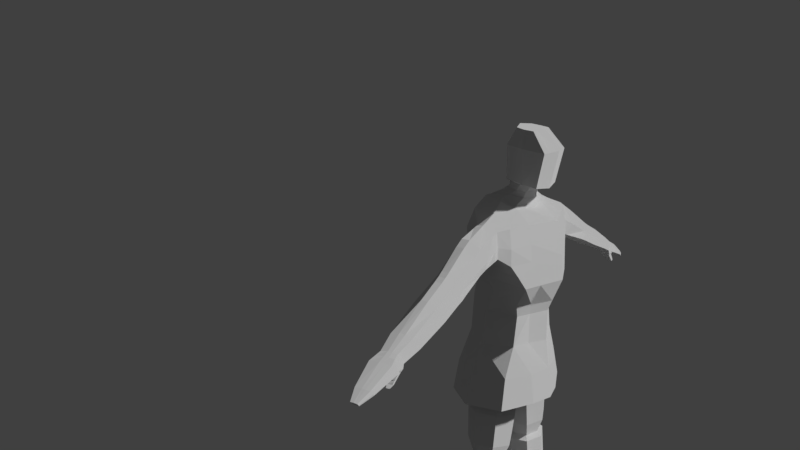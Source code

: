 # Source: rigify3.blend  (saved by Blender 2.77.0; exported with 4.5.12 LTS)
import bpy
from mathutils import Matrix  # noqa: F401  (used for matrix-valued properties, if any)

bpy.ops.wm.read_factory_settings(use_empty=True)
scene = bpy.context.scene
scene.name = 'Scene'

# ---- collections
col_collection_1 = bpy.data.collections.new('Collection 1'); scene.collection.children.link(col_collection_1)

# ---- materials (node trees are filled in below, after node groups)
mat_material_003 = bpy.data.materials.new('Material.003')
mat_material_003.alpha_threshold = 0.0
mat_material_003.roughness = 0.5

# ---- material node trees
mat_material_003.use_nodes = True; mat_material_003.node_tree.nodes.clear()
_N = mat_material_003.node_tree.nodes; _L = mat_material_003.node_tree.links
n0 = _N.new('ShaderNodeOutputMaterial'); n0.name = 'Material Output'; n0.location = (300, 300)
n1 = _N.new('ShaderNodeBsdfToon'); n1.name = 'Toon BSDF'; n1.location = (-61, 340)
n1.inputs[1].default_value = 0.7167
n1.inputs[2].default_value = 0.6833
_L.new(n1.outputs[0], n0.inputs[0])
n0.is_active_output = True

# ---- world
world_world = bpy.data.worlds.new('World'); scene.world = world_world
world_world.color = (0.05088, 0.05088, 0.05088)
world_world.use_sun_shadow = False
world_world.sun_shadow_jitter_overblur = 0.0
world_world.cycles.sampling_method = 'MANUAL'

# ---- cameras
cam_camera = bpy.data.cameras.new('Camera')
cam_camera.clip_end = 100.0
cam_camera.lens = 35.0
cam_camera.sensor_width = 32.0
cam_camera.sensor_height = 18.0
cam_camera.display_size = 2.0
cam_camera.dof.focus_distance = 0.0

# ---- meshes
me_plane_000 = bpy.data.meshes.new('Plane.000')
me_plane_000.from_pydata([(-0.4158, 0.08189, 1.329), (-0.7365, 0.02854, 1.179), (-0.2702, 0.0879, 1.434), (-0.7564, -0.005465, 1.216), (-0.2739, -0.01836, 1.374), (-0.7561, 0.03631, 1.215), (-0.7379, -0.01558, 1.182), (-0.7387, 0.07282, 1.183), (-0.3175, 0.02227, 1.481), (-0.7469, -0.01667, 1.198), (-0.3009, -0.0386, 1.412), (-0.2537, 0.02715, 1.365), (-0.7503, 0.07569, 1.205), (-0.2973, 0.06773, 1.472), (-0.2522, 0.07115, 1.39), (-0.7563, 0.01733, 1.216), (-0.2112, 0.02394, 1.522), (-0.319, -0.0218, 1.456), (-0.4634, -0.01966, 1.37), (-0.1851, 0.09384, 1.453), (-0.4478, -0.02982, 1.339), (-0.2334, -0.03674, 1.443), (-0.4604, 0.02011, 1.386), (-0.1882, 0.08774, 1.405), (-0.4327, -0.02948, 1.311), (-0.2326, -0.03731, 1.403), (-0.4167, 0.03066, 1.31), (-0.1917, 0.07408, 1.496), (-0.4314, 0.08659, 1.36), (-0.2315, -0.0294, 1.496), (-0.4473, 0.05524, 1.382), (-0.2059, 0.03216, 1.384), (-0.3514, 0.02161, 1.461), (-0.352, -0.02052, 1.437), (-0.2902, 0.02771, 1.351), (-0.2895, 0.06969, 1.375), (-0.3327, 0.06535, 1.453), (-0.3343, -0.03623, 1.395), (-0.3087, -0.0162, 1.359), (-0.3071, 0.08528, 1.417), (-0.7194, 0.06765, 1.192), (-0.7314, 0.07027, 1.214), (-0.7198, -0.01205, 1.19), (-0.7387, 0.01819, 1.226), (-0.739, -0.003022, 1.225), (-0.7291, -0.01301, 1.207), (-0.7175, 0.02814, 1.187), (-0.7378, 0.03579, 1.225), (-0.4682, 0.05409, 1.371), (-0.4271, 0.05681, 1.394), (-0.4407, 0.02039, 1.399), (-0.4809, 0.01985, 1.374), (-0.4692, -0.02935, 1.329), (-0.4266, -0.03065, 1.349), (-0.4109, -0.0269, 1.32), (-0.4545, -0.02894, 1.302), (-0.3937, 0.07951, 1.337), (-0.4374, 0.08176, 1.319), (-0.4099, 0.08605, 1.37), (-0.4527, 0.08637, 1.35), (-0.4387, 0.03056, 1.301), (-0.3943, 0.03011, 1.318), (-0.443, -0.01956, 1.382), (-0.4844, -0.01898, 1.359), (-0.6713, 0.04283, 1.261), (-0.6752, 0.01735, 1.262), (-0.6651, -0.02499, 1.237), (-0.6544, -0.02396, 1.217), (-0.65, 0.08051, 1.223), (-0.6627, 0.08418, 1.247), (-0.6488, 0.02963, 1.215), (-0.6763, -0.01276, 1.258), (-0.5481, 0.05094, 1.331), (-0.5576, 0.01885, 1.334), (-0.5452, -0.0309, 1.294), (-0.531, -0.02942, 1.267), (-0.5186, 0.08372, 1.28), (-0.5346, 0.08848, 1.311), (-0.5186, 0.03043, 1.265), (-0.5597, -0.01872, 1.322), (-0.8564, 0.02748, 1.135), (-0.8652, 0.00121, 1.151), (-0.865, 0.03341, 1.15), (-0.857, -0.006604, 1.136), (-0.8573, 0.06132, 1.136), (-0.8609, -0.007464, 1.143), (-0.8625, 0.0635, 1.146), (-0.8651, 0.01886, 1.151), (-0.7614, 0.07995, 1.174), (-0.7718, 0.08322, 1.193), (-0.7772, 0.01632, 1.203), (-0.7773, -0.01007, 1.203), (-0.777, 0.03812, 1.203), (-0.7607, -0.02177, 1.173), (-0.7595, 0.02923, 1.171), (-0.7687, -0.02304, 1.188), (-0.724, -0.01295, 1.175), (-0.7437, -0.01647, 1.176), (-0.7435, 0.02765, 1.173), (-0.7229, 0.02724, 1.172), (-0.7321, -0.009125, 1.165), (-0.7473, -0.01175, 1.167), (-0.7474, 0.02111, 1.165), (-0.7316, 0.02081, 1.162), (-0.7631, -0.006565, 1.134), (-0.7719, -0.008279, 1.138), (-0.7724, 0.01319, 1.137), (-0.7632, 0.01299, 1.133), (-0.775, -0.002614, 1.126), (-0.7839, -0.003497, 1.129), (-0.7843, 0.007569, 1.128), (-0.7751, 0.007467, 1.124), (-0.7512, 0.01596, 1.144), (-0.7513, -0.007537, 1.146), (-0.7626, -0.009596, 1.149), (-0.7629, 0.0162, 1.148), (-0.7658, 0.01527, 1.144), (-0.7451, 0.01746, 1.15), (-0.7453, -0.008029, 1.152), (-0.7655, -0.009188, 1.146), (-0.755, -0.007236, 1.142), (-0.7578, -0.01026, 1.155), (-0.7581, 0.01772, 1.153), (-0.7549, 0.01504, 1.141), (-0.7297, -0.01024, 1.168), (-0.7359, -0.008807, 1.161), (-0.7462, -0.01312, 1.17), (-0.7503, -0.01132, 1.164), (-0.7462, 0.02301, 1.167), (-0.7505, 0.02012, 1.162), (-0.7291, 0.02268, 1.165), (-0.7355, 0.01983, 1.159), (-0.9033, 0.02777, 1.114), (-0.9074, 0.01558, 1.122), (-0.9073, 0.03052, 1.122), (-0.9036, 0.01195, 1.115), (-0.9038, 0.04347, 1.115), (-0.9054, 0.01155, 1.118), (-0.9062, 0.04449, 1.12), (-0.9074, 0.02377, 1.122), (-0.2164, 0.07259, 1.49), (-0.2361, 0.02355, 1.512), (-0.252, -0.02762, 1.487), (-0.2492, -0.03718, 1.436), (-0.2422, -0.03288, 1.396), (-0.2171, 0.03099, 1.379), (-0.2032, 0.08386, 1.401), (-0.205, 0.09245, 1.449)], [], [(40, 46, 1, 7), (43, 47, 5, 15), (62, 50, 22, 18), (53, 62, 18, 20), (1, 6, 93, 94), (13, 2, 39, 36), (47, 41, 12, 5), (4, 10, 37, 38), (14, 11, 34, 35), (41, 40, 7, 12), (2, 14, 35, 39), (17, 8, 32, 33), (42, 45, 9, 6), (6, 97, 96, 42), (87, 139, 133, 81), (10, 17, 33, 37), (83, 135, 132, 80), (45, 44, 3, 9), (8, 13, 36, 32), (44, 43, 15, 3), (0, 26, 60, 57), (65, 64, 47, 43), (30, 28, 59, 48), (56, 61, 26, 0), (28, 0, 57, 59), (11, 4, 38, 34), (61, 54, 24, 26), (36, 39, 58, 49), (32, 36, 49, 50), (49, 58, 28, 30), (50, 49, 30, 22), (18, 22, 51, 63), (71, 65, 43, 44), (69, 68, 40, 41), (67, 66, 45, 42), (24, 20, 52, 55), (58, 56, 0, 28), (70, 67, 42, 46), (20, 18, 63, 52), (37, 33, 62, 53), (54, 53, 20, 24), (38, 37, 53, 54), (35, 34, 61, 56), (26, 24, 55, 60), (22, 30, 48, 51), (39, 35, 56, 58), (73, 72, 64, 65), (77, 76, 68, 69), (66, 71, 44, 45), (74, 79, 71, 66), (78, 75, 67, 70), (34, 38, 54, 61), (51, 48, 72, 73), (64, 69, 41, 47), (68, 70, 46, 40), (63, 51, 73, 79), (33, 32, 50, 62), (75, 74, 66, 67), (76, 78, 70, 68), (72, 77, 69, 64), (79, 73, 65, 71), (55, 52, 74, 75), (60, 55, 75, 78), (48, 59, 77, 72), (91, 90, 87, 81), (94, 93, 83, 80), (88, 94, 80, 84), (5, 12, 89, 92), (7, 1, 94, 88), (90, 92, 82, 87), (125, 118, 117, 131), (52, 63, 79, 74), (93, 95, 85, 83), (95, 91, 81, 85), (89, 88, 84, 86), (57, 60, 78, 76), (59, 57, 76, 77), (84, 136, 138, 86), (92, 89, 86, 82), (122, 117, 112, 115), (3, 15, 90, 91), (15, 5, 92, 90), (12, 7, 88, 89), (116, 123, 107, 106), (120, 104, 107, 123), (119, 116, 106, 105), (9, 95, 93, 6), (42, 96, 99, 46), (1, 98, 97, 6), (95, 9, 3, 91), (124, 100, 103, 130), (125, 127, 121, 118), (46, 99, 98, 1), (97, 126, 124, 96), (111, 108, 109, 110), (128, 102, 101, 126), (106, 110, 109, 105), (126, 101, 100, 124), (118, 113, 112, 117), (104, 108, 111, 107), (130, 103, 102, 128), (120, 119, 105, 104), (107, 111, 110, 106), (100, 101, 127, 125), (105, 109, 108, 104), (102, 103, 131, 129), (100, 125, 131, 103), (121, 122, 115, 114), (113, 114, 119, 120), (118, 121, 114, 113), (114, 115, 116, 119), (113, 120, 123, 112), (115, 112, 123, 116), (101, 102, 129, 127), (96, 124, 130, 99), (81, 133, 137, 85), (139, 134, 138, 136, 132, 135, 137, 133), (99, 130, 128, 98), (82, 134, 139, 87), (86, 138, 134, 82), (129, 131, 117, 122), (127, 129, 122, 121), (98, 128, 126, 97), (80, 132, 136, 84), (85, 137, 135, 83), (140, 13, 8, 141), (141, 8, 17, 142), (142, 17, 10, 143), (143, 10, 4, 144), (144, 4, 11, 145), (145, 11, 14, 146), (146, 14, 2, 147), (147, 2, 13, 140), (19, 147, 140, 27), (23, 146, 147, 19), (31, 145, 146, 23), (25, 144, 145, 31), (21, 143, 144, 25), (29, 142, 143, 21), (16, 141, 142, 29), (27, 140, 141, 16)])
_uv = me_plane_000.uv_layers.new(name='face')
_uv.uv.foreach_set('vector', [0.08595, 0.3663, 0.1485, 0.3647, 0.1485, 0.3647, 0.08595, 0.3663, 0.1337, 0.4764, 0.07481, 0.4712, 0.07481, 0.4712, 0.1337, 0.4764, 0.1865, 0.4806, 0.1337, 0.4764, 0.1337, 0.4764, 0.1865, 0.4806, 0.1904, 0.4313, 0.1865, 0.4806, 0.1865, 0.4806, 0.1904, 0.4313, 0.1485, 0.3647, 0.2087, 0.3666, 0.2087, 0.3666, 0.1485, 0.3647, 0.07481, 0.4712, 0.08525, 0.4218, 0.08525, 0.4218, 0.07481, 0.4712, 0.07481, 0.4712, 0.08525, 0.4218, 0.08525, 0.4218, 0.07481, 0.4712, 0.2087, 0.3666, 0.1904, 0.4313, 0.1904, 0.4313, 0.2087, 0.3666, 0.08595, 0.3663, 0.1485, 0.3647, 0.1485, 0.3647, 0.08595, 0.3663, 0.08525, 0.4218, 0.08595, 0.3663, 0.08595, 0.3663, 0.08525, 0.4218, 0.08525, 0.4218, 0.08595, 0.3663, 0.08595, 0.3663, 0.08525, 0.4218, 0.1865, 0.4806, 0.1337, 0.4764, 0.1337, 0.4764, 0.1865, 0.4806, 0.2087, 0.3666, 0.1904, 0.4313, 0.1904, 0.4313, 0.2087, 0.3666, 0.2087, 0.3666, 0.2087, 0.3666, 0.2087, 0.3666, 0.2087, 0.3666, 0.1337, 0.4764, 0.1337, 0.4764, 0.1865, 0.4806, 0.1865, 0.4806, 0.1904, 0.4313, 0.1865, 0.4806, 0.1865, 0.4806, 0.1904, 0.4313, 0.2087, 0.3666, 0.2087, 0.3666, 0.1485, 0.3647, 0.1485, 0.3647, 0.1904, 0.4313, 0.1865, 0.4806, 0.1865, 0.4806, 0.1904, 0.4313, 0.1337, 0.4764, 0.07481, 0.4712, 0.07481, 0.4712, 0.1337, 0.4764, 0.1865, 0.4806, 0.1337, 0.4764, 0.1337, 0.4764, 0.1865, 0.4806, 0.08595, 0.3663, 0.1485, 0.3647, 0.1485, 0.3647, 0.08595, 0.3663, 0.1337, 0.4764, 0.07481, 0.4712, 0.07481, 0.4712, 0.1337, 0.4764, 0.07481, 0.4712, 0.08525, 0.4218, 0.08525, 0.4218, 0.07481, 0.4712, 0.08595, 0.3663, 0.1485, 0.3647, 0.1485, 0.3647, 0.08595, 0.3663, 0.08525, 0.4218, 0.08595, 0.3663, 0.08595, 0.3663, 0.08525, 0.4218, 0.1485, 0.3647, 0.2087, 0.3666, 0.2087, 0.3666, 0.1485, 0.3647, 0.1485, 0.3647, 0.2087, 0.3666, 0.2087, 0.3666, 0.1485, 0.3647, 0.07481, 0.4712, 0.08525, 0.4218, 0.08525, 0.4218, 0.07481, 0.4712, 0.1337, 0.4764, 0.07481, 0.4712, 0.07481, 0.4712, 0.1337, 0.4764, 0.07481, 0.4712, 0.08525, 0.4218, 0.08525, 0.4218, 0.07481, 0.4712, 0.1337, 0.4764, 0.07481, 0.4712, 0.07481, 0.4712, 0.1337, 0.4764, 0.1865, 0.4806, 0.1337, 0.4764, 0.1337, 0.4764, 0.1865, 0.4806, 0.1865, 0.4806, 0.1337, 0.4764, 0.1337, 0.4764, 0.1865, 0.4806, 0.08525, 0.4218, 0.08595, 0.3663, 0.08595, 0.3663, 0.08525, 0.4218, 0.2087, 0.3666, 0.1904, 0.4313, 0.1904, 0.4313, 0.2087, 0.3666, 0.2087, 0.3666, 0.1904, 0.4313, 0.1904, 0.4313, 0.2087, 0.3666, 0.08525, 0.4218, 0.08595, 0.3663, 0.08595, 0.3663, 0.08525, 0.4218, 0.1485, 0.3647, 0.2087, 0.3666, 0.2087, 0.3666, 0.1485, 0.3647, 0.1904, 0.4313, 0.1865, 0.4806, 0.1865, 0.4806, 0.1904, 0.4313, 0.1904, 0.4313, 0.1865, 0.4806, 0.1865, 0.4806, 0.1904, 0.4313, 0.2087, 0.3666, 0.1904, 0.4313, 0.1904, 0.4313, 0.2087, 0.3666, 0.2087, 0.3666, 0.1904, 0.4313, 0.1904, 0.4313, 0.2087, 0.3666, 0.08595, 0.3663, 0.1485, 0.3647, 0.1485, 0.3647, 0.08595, 0.3663, 0.1485, 0.3647, 0.2087, 0.3666, 0.2087, 0.3666, 0.1485, 0.3647, 0.1337, 0.4764, 0.07481, 0.4712, 0.07481, 0.4712, 0.1337, 0.4764, 0.08525, 0.4218, 0.08595, 0.3663, 0.08595, 0.3663, 0.08525, 0.4218, 0.1337, 0.4764, 0.07481, 0.4712, 0.07481, 0.4712, 0.1337, 0.4764, 0.08525, 0.4218, 0.08595, 0.3663, 0.08595, 0.3663, 0.08525, 0.4218, 0.1904, 0.4313, 0.1865, 0.4806, 0.1865, 0.4806, 0.1904, 0.4313, 0.1904, 0.4313, 0.1865, 0.4806, 0.1865, 0.4806, 0.1904, 0.4313, 0.1485, 0.3647, 0.2087, 0.3666, 0.2087, 0.3666, 0.1485, 0.3647, 0.1485, 0.3647, 0.2087, 0.3666, 0.2087, 0.3666, 0.1485, 0.3647, 0.1337, 0.4764, 0.07481, 0.4712, 0.07481, 0.4712, 0.1337, 0.4764, 0.07481, 0.4712, 0.08525, 0.4218, 0.08525, 0.4218, 0.07481, 0.4712, 0.08595, 0.3663, 0.1485, 0.3647, 0.1485, 0.3647, 0.08595, 0.3663, 0.1865, 0.4806, 0.1337, 0.4764, 0.1337, 0.4764, 0.1865, 0.4806, 0.1865, 0.4806, 0.1337, 0.4764, 0.1337, 0.4764, 0.1865, 0.4806, 0.2087, 0.3666, 0.1904, 0.4313, 0.1904, 0.4313, 0.2087, 0.3666, 0.08595, 0.3663, 0.1485, 0.3647, 0.1485, 0.3647, 0.08595, 0.3663, 0.07481, 0.4712, 0.08525, 0.4218, 0.08525, 0.4218, 0.07481, 0.4712, 0.1865, 0.4806, 0.1337, 0.4764, 0.1337, 0.4764, 0.1865, 0.4806, 0.2087, 0.3666, 0.1904, 0.4313, 0.1904, 0.4313, 0.2087, 0.3666, 0.1485, 0.3647, 0.2087, 0.3666, 0.2087, 0.3666, 0.1485, 0.3647, 0.07481, 0.4712, 0.08525, 0.4218, 0.08525, 0.4218, 0.07481, 0.4712, 0.1865, 0.4806, 0.1337, 0.4764, 0.1337, 0.4764, 0.1865, 0.4806, 0.1485, 0.3647, 0.2087, 0.3666, 0.2087, 0.3666, 0.1485, 0.3647, 0.08595, 0.3663, 0.1485, 0.3647, 0.1485, 0.3647, 0.08595, 0.3663, 0.07481, 0.4712, 0.08525, 0.4218, 0.08525, 0.4218, 0.07481, 0.4712, 0.08595, 0.3663, 0.1485, 0.3647, 0.1485, 0.3647, 0.08595, 0.3663, 0.1337, 0.4764, 0.07481, 0.4712, 0.07481, 0.4712, 0.1337, 0.4764, 0.2087, 0.3666, 0.2087, 0.3666, 0.1485, 0.3647, 0.1485, 0.3647, 0.1904, 0.4313, 0.1865, 0.4806, 0.1865, 0.4806, 0.1904, 0.4313, 0.2087, 0.3666, 0.1904, 0.4313, 0.1904, 0.4313, 0.2087, 0.3666, 0.1904, 0.4313, 0.1865, 0.4806, 0.1865, 0.4806, 0.1904, 0.4313, 0.08525, 0.4218, 0.08595, 0.3663, 0.08595, 0.3663, 0.08525, 0.4218, 0.08595, 0.3663, 0.1485, 0.3647, 0.1485, 0.3647, 0.08595, 0.3663, 0.08525, 0.4218, 0.08595, 0.3663, 0.08595, 0.3663, 0.08525, 0.4218, 0.08595, 0.3663, 0.08595, 0.3663, 0.08525, 0.4218, 0.08525, 0.4218, 0.07481, 0.4712, 0.08525, 0.4218, 0.08525, 0.4218, 0.07481, 0.4712, 0.1485, 0.3647, 0.1485, 0.3647, 0.1485, 0.3647, 0.1485, 0.3647, 0.1865, 0.4806, 0.1337, 0.4764, 0.1337, 0.4764, 0.1865, 0.4806, 0.1337, 0.4764, 0.07481, 0.4712, 0.07481, 0.4712, 0.1337, 0.4764, 0.08525, 0.4218, 0.08595, 0.3663, 0.08595, 0.3663, 0.08525, 0.4218, 0.1485, 0.3647, 0.1485, 0.3647, 0.1485, 0.3647, 0.1485, 0.3647, 0.2087, 0.3666, 0.2087, 0.3666, 0.1485, 0.3647, 0.1485, 0.3647, 0.2087, 0.3666, 0.1485, 0.3647, 0.1485, 0.3647, 0.2087, 0.3666, 0.1904, 0.4313, 0.1904, 0.4313, 0.2087, 0.3666, 0.2087, 0.3666, 0.2087, 0.3666, 0.2087, 0.3666, 0.1485, 0.3647, 0.1485, 0.3647, 0.1485, 0.3647, 0.1485, 0.3647, 0.2087, 0.3666, 0.2087, 0.3666, 0.1904, 0.4313, 0.1904, 0.4313, 0.1865, 0.4806, 0.1865, 0.4806, 0.2087, 0.3666, 0.2087, 0.3666, 0.1485, 0.3647, 0.1485, 0.3647, 0.2087, 0.3666, 0.2087, 0.3666, 0.2087, 0.3666, 0.2087, 0.3666, 0.1485, 0.3647, 0.1485, 0.3647, 0.1485, 0.3647, 0.1485, 0.3647, 0.2087, 0.3666, 0.2087, 0.3666, 0.2087, 0.3666, 0.2087, 0.3666, 0.1485, 0.3647, 0.2087, 0.3666, 0.2087, 0.3666, 0.1485, 0.3647, 0.1485, 0.3647, 0.1485, 0.3647, 0.2087, 0.3666, 0.2087, 0.3666, 0.1485, 0.3647, 0.1485, 0.3647, 0.2087, 0.3666, 0.2087, 0.3666, 0.2087, 0.3666, 0.2087, 0.3666, 0.2087, 0.3666, 0.2087, 0.3666, 0.2087, 0.3666, 0.2087, 0.3666, 0.1485, 0.3647, 0.1485, 0.3647, 0.2087, 0.3666, 0.2087, 0.3666, 0.1485, 0.3647, 0.1485, 0.3647, 0.1485, 0.3647, 0.1485, 0.3647, 0.1485, 0.3647, 0.1485, 0.3647, 0.2087, 0.3666, 0.2087, 0.3666, 0.2087, 0.3666, 0.2087, 0.3666, 0.1485, 0.3647, 0.1485, 0.3647, 0.1485, 0.3647, 0.1485, 0.3647, 0.2087, 0.3666, 0.2087, 0.3666, 0.2087, 0.3666, 0.2087, 0.3666, 0.2087, 0.3666, 0.2087, 0.3666, 0.2087, 0.3666, 0.2087, 0.3666, 0.1485, 0.3647, 0.1485, 0.3647, 0.1485, 0.3647, 0.1485, 0.3647, 0.2087, 0.3666, 0.2087, 0.3666, 0.1485, 0.3647, 0.1485, 0.3647, 0.2087, 0.3666, 0.1485, 0.3647, 0.1485, 0.3647, 0.2087, 0.3666, 0.2087, 0.3666, 0.2087, 0.3666, 0.2087, 0.3666, 0.2087, 0.3666, 0.2087, 0.3666, 0.2087, 0.3666, 0.2087, 0.3666, 0.2087, 0.3666, 0.2087, 0.3666, 0.1485, 0.3647, 0.1485, 0.3647, 0.2087, 0.3666, 0.2087, 0.3666, 0.2087, 0.3666, 0.1485, 0.3647, 0.1485, 0.3647, 0.1485, 0.3647, 0.1485, 0.3647, 0.1485, 0.3647, 0.1485, 0.3647, 0.2087, 0.3666, 0.1485, 0.3647, 0.1485, 0.3647, 0.2087, 0.3666, 0.2087, 0.3666, 0.2087, 0.3666, 0.1485, 0.3647, 0.1485, 0.3647, 0.1865, 0.4806, 0.1865, 0.4806, 0.1904, 0.4313, 0.1904, 0.4313, 0.1337, 0.4764, 0.07481, 0.4712, 0.08525, 0.4218, 0.08595, 0.3663, 0.1485, 0.3647, 0.2087, 0.3666, 0.1904, 0.4313, 0.1865, 0.4806, 0.1485, 0.3647, 0.1485, 0.3647, 0.1485, 0.3647, 0.1485, 0.3647, 0.07481, 0.4712, 0.07481, 0.4712, 0.1337, 0.4764, 0.1337, 0.4764, 0.08525, 0.4218, 0.08525, 0.4218, 0.07481, 0.4712, 0.07481, 0.4712, 0.1485, 0.3647, 0.1485, 0.3647, 0.1485, 0.3647, 0.1485, 0.3647, 0.2087, 0.3666, 0.1485, 0.3647, 0.1485, 0.3647, 0.2087, 0.3666, 0.1485, 0.3647, 0.1485, 0.3647, 0.2087, 0.3666, 0.2087, 0.3666, 0.1485, 0.3647, 0.1485, 0.3647, 0.08595, 0.3663, 0.08595, 0.3663, 0.1904, 0.4313, 0.1904, 0.4313, 0.2087, 0.3666, 0.2087, 0.3666, 0.0, 0.0, 0.0, 0.0, 0.0, 0.0, 0.0, 0.0, 0.0, 0.0, 0.0, 0.0, 0.0, 0.0, 0.0, 0.0, 0.0, 0.0, 0.0, 0.0, 0.0, 0.0, 0.0, 0.0, 0.0, 0.0, 0.0, 0.0, 0.0, 0.0, 0.0, 0.0, 0.0, 0.0, 0.0, 0.0, 0.0, 0.0, 0.0, 0.0, 0.0, 0.0, 0.0, 0.0, 0.0, 0.0, 0.0, 0.0, 0.0, 0.0, 0.0, 0.0, 0.0, 0.0, 0.0, 0.0, 0.0, 0.0, 0.0, 0.0, 0.0, 0.0, 0.0, 0.0, 0.0, 0.0, 0.0, 0.0, 0.0, 0.0, 0.0, 0.0, 0.0, 0.0, 0.0, 0.0, 0.0, 0.0, 0.0, 0.0, 0.0, 0.0, 0.0, 0.0, 0.0, 0.0, 0.0, 0.0, 0.0, 0.0, 0.0, 0.0, 0.0, 0.0, 0.0, 0.0, 0.0, 0.0, 0.0, 0.0, 0.0, 0.0, 0.0, 0.0, 0.0, 0.0, 0.0, 0.0, 0.0, 0.0, 0.0, 0.0, 0.0, 0.0, 0.0, 0.0, 0.0, 0.0, 0.0, 0.0, 0.0, 0.0, 0.0, 0.0, 0.0, 0.0, 0.0, 0.0])
_uv.active_render = True
_uv = me_plane_000.uv_layers.new(name='UVMap')
_uv.uv.foreach_set('vector', [0.5251, -0.3912, 0.5301, -0.4072, 0.5301, -0.4072, 0.5251, -0.3912, 0.5606, -0.3185, 0.5454, -0.3191, 0.5454, -0.3191, 0.5606, -0.3185, 0.5495, -0.4842, 0.5606, -0.3185, 0.5606, -0.3185, 0.5495, -0.4842, 0.5453, -0.4455, 0.5495, -0.4842, 0.5495, -0.4842, 0.5453, -0.4455, 0.5301, -0.4072, 0.5219, -0.4195, 0.5219, -0.4195, 0.5301, -0.4072, 0.5454, -0.3191, 0.5472, -0.3632, 0.5472, -0.3632, 0.5454, -0.3191, 0.5454, -0.3191, 0.5472, -0.3632, 0.5472, -0.3632, 0.5454, -0.3191, 0.5219, -0.4195, 0.5453, -0.4455, 0.5453, -0.4455, 0.5219, -0.4195, 0.5251, -0.3912, 0.5301, -0.4072, 0.5301, -0.4072, 0.5251, -0.3912, 0.5472, -0.3632, 0.5251, -0.3912, 0.5251, -0.3912, 0.5472, -0.3632, 0.5472, -0.3632, 0.5251, -0.3912, 0.5251, -0.3912, 0.5472, -0.3632, 0.5495, -0.4842, 0.5606, -0.3185, 0.5606, -0.3185, 0.5495, -0.4842, 0.5219, -0.4195, 0.5453, -0.4455, 0.5453, -0.4455, 0.5219, -0.4195, 0.5219, -0.4195, 0.5219, -0.4195, 0.5219, -0.4195, 0.5219, -0.4195, 0.5606, -0.3185, 0.5606, -0.3185, 0.5495, -0.4842, 0.5495, -0.4842, 0.5453, -0.4455, 0.5495, -0.4842, 0.5495, -0.4842, 0.5453, -0.4455, 0.5219, -0.4195, 0.5219, -0.4195, 0.5301, -0.4072, 0.5301, -0.4072, 0.5453, -0.4455, 0.5495, -0.4842, 0.5495, -0.4842, 0.5453, -0.4455, 0.5606, -0.3185, 0.5454, -0.3191, 0.5454, -0.3191, 0.5606, -0.3185, 0.5495, -0.4842, 0.5606, -0.3185, 0.5606, -0.3185, 0.5495, -0.4842, 0.5251, -0.3912, 0.5301, -0.4072, 0.5301, -0.4072, 0.5251, -0.3912, 0.5606, -0.3185, 0.5454, -0.3191, 0.5454, -0.3191, 0.5606, -0.3185, 0.5454, -0.3191, 0.5472, -0.3632, 0.5472, -0.3632, 0.5454, -0.3191, 0.5251, -0.3912, 0.5301, -0.4072, 0.5301, -0.4072, 0.5251, -0.3912, 0.5472, -0.3632, 0.5251, -0.3912, 0.5251, -0.3912, 0.5472, -0.3632, 0.5301, -0.4072, 0.5219, -0.4195, 0.5219, -0.4195, 0.5301, -0.4072, 0.5301, -0.4072, 0.5219, -0.4195, 0.5219, -0.4195, 0.5301, -0.4072, 0.5454, -0.3191, 0.5472, -0.3632, 0.5472, -0.3632, 0.5454, -0.3191, 0.5606, -0.3185, 0.5454, -0.3191, 0.5454, -0.3191, 0.5606, -0.3185, 0.5454, -0.3191, 0.5472, -0.3632, 0.5472, -0.3632, 0.5454, -0.3191, 0.5606, -0.3185, 0.5454, -0.3191, 0.5454, -0.3191, 0.5606, -0.3185, 0.5495, -0.4842, 0.5606, -0.3185, 0.5606, -0.3185, 0.5495, -0.4842, 0.5495, -0.4842, 0.5606, -0.3185, 0.5606, -0.3185, 0.5495, -0.4842, 0.5472, -0.3632, 0.5251, -0.3912, 0.5251, -0.3912, 0.5472, -0.3632, 0.5219, -0.4195, 0.5453, -0.4455, 0.5453, -0.4455, 0.5219, -0.4195, 0.5219, -0.4195, 0.5453, -0.4455, 0.5453, -0.4455, 0.5219, -0.4195, 0.5472, -0.3632, 0.5251, -0.3912, 0.5251, -0.3912, 0.5472, -0.3632, 0.5301, -0.4072, 0.5219, -0.4195, 0.5219, -0.4195, 0.5301, -0.4072, 0.5453, -0.4455, 0.5495, -0.4842, 0.5495, -0.4842, 0.5453, -0.4455, 0.5453, -0.4455, 0.5495, -0.4842, 0.5495, -0.4842, 0.5453, -0.4455, 0.5219, -0.4195, 0.5453, -0.4455, 0.5453, -0.4455, 0.5219, -0.4195, 0.5219, -0.4195, 0.5453, -0.4455, 0.5453, -0.4455, 0.5219, -0.4195, 0.5251, -0.3912, 0.5301, -0.4072, 0.5301, -0.4072, 0.5251, -0.3912, 0.5301, -0.4072, 0.5219, -0.4195, 0.5219, -0.4195, 0.5301, -0.4072, 0.5606, -0.3185, 0.5454, -0.3191, 0.5454, -0.3191, 0.5606, -0.3185, 0.5472, -0.3632, 0.5251, -0.3912, 0.5251, -0.3912, 0.5472, -0.3632, 0.5606, -0.3185, 0.5454, -0.3191, 0.5454, -0.3191, 0.5606, -0.3185, 0.5472, -0.3632, 0.5251, -0.3912, 0.5251, -0.3912, 0.5472, -0.3632, 0.5453, -0.4455, 0.5495, -0.4842, 0.5495, -0.4842, 0.5453, -0.4455, 0.5453, -0.4455, 0.5495, -0.4842, 0.5495, -0.4842, 0.5453, -0.4455, 0.5301, -0.4072, 0.5219, -0.4195, 0.5219, -0.4195, 0.5301, -0.4072, 0.5301, -0.4072, 0.5219, -0.4195, 0.5219, -0.4195, 0.5301, -0.4072, 0.5606, -0.3185, 0.5454, -0.3191, 0.5454, -0.3191, 0.5606, -0.3185, 0.5454, -0.3191, 0.5472, -0.3632, 0.5472, -0.3632, 0.5454, -0.3191, 0.5251, -0.3912, 0.5301, -0.4072, 0.5301, -0.4072, 0.5251, -0.3912, 0.5495, -0.4842, 0.5606, -0.3185, 0.5606, -0.3185, 0.5495, -0.4842, 0.5495, -0.4842, 0.5606, -0.3185, 0.5606, -0.3185, 0.5495, -0.4842, 0.5219, -0.4195, 0.5453, -0.4455, 0.5453, -0.4455, 0.5219, -0.4195, 0.5251, -0.3912, 0.5301, -0.4072, 0.5301, -0.4072, 0.5251, -0.3912, 0.5454, -0.3191, 0.5472, -0.3632, 0.5472, -0.3632, 0.5454, -0.3191, 0.5495, -0.4842, 0.5606, -0.3185, 0.5606, -0.3185, 0.5495, -0.4842, 0.5219, -0.4195, 0.5453, -0.4455, 0.5453, -0.4455, 0.5219, -0.4195, 0.5301, -0.4072, 0.5219, -0.4195, 0.5219, -0.4195, 0.5301, -0.4072, 0.5454, -0.3191, 0.5472, -0.3632, 0.5472, -0.3632, 0.5454, -0.3191, 0.5495, -0.4842, 0.5606, -0.3185, 0.5606, -0.3185, 0.5495, -0.4842, 0.5301, -0.4072, 0.5219, -0.4195, 0.5219, -0.4195, 0.5301, -0.4072, 0.5251, -0.3912, 0.5301, -0.4072, 0.5301, -0.4072, 0.5251, -0.3912, 0.5454, -0.3191, 0.5472, -0.3632, 0.5472, -0.3632, 0.5454, -0.3191, 0.5251, -0.3912, 0.5301, -0.4072, 0.5301, -0.4072, 0.5251, -0.3912, 0.5606, -0.3185, 0.5454, -0.3191, 0.5454, -0.3191, 0.5606, -0.3185, 0.5219, -0.4195, 0.5219, -0.4195, 0.5301, -0.4072, 0.5301, -0.4072, 0.5453, -0.4455, 0.5495, -0.4842, 0.5495, -0.4842, 0.5453, -0.4455, 0.5219, -0.4195, 0.5453, -0.4455, 0.5453, -0.4455, 0.5219, -0.4195, 0.5453, -0.4455, 0.5495, -0.4842, 0.5495, -0.4842, 0.5453, -0.4455, 0.5472, -0.3632, 0.5251, -0.3912, 0.5251, -0.3912, 0.5472, -0.3632, 0.5251, -0.3912, 0.5301, -0.4072, 0.5301, -0.4072, 0.5251, -0.3912, 0.5472, -0.3632, 0.5251, -0.3912, 0.5251, -0.3912, 0.5472, -0.3632, 0.5251, -0.3912, 0.5251, -0.3912, 0.5472, -0.3632, 0.5472, -0.3632, 0.5454, -0.3191, 0.5472, -0.3632, 0.5472, -0.3632, 0.5454, -0.3191, 0.5301, -0.4072, 0.5301, -0.4072, 0.5301, -0.4072, 0.5301, -0.4072, 0.5495, -0.4842, 0.5606, -0.3185, 0.5606, -0.3185, 0.5495, -0.4842, 0.5606, -0.3185, 0.5454, -0.3191, 0.5454, -0.3191, 0.5606, -0.3185, 0.5472, -0.3632, 0.5251, -0.3912, 0.5251, -0.3912, 0.5472, -0.3632, 0.5301, -0.4072, 0.5301, -0.4072, 0.5301, -0.4072, 0.5301, -0.4072, 0.5219, -0.4195, 0.5219, -0.4195, 0.5301, -0.4072, 0.5301, -0.4072, 0.5219, -0.4195, 0.5301, -0.4072, 0.5301, -0.4072, 0.5219, -0.4195, 0.5453, -0.4455, 0.5453, -0.4455, 0.5219, -0.4195, 0.5219, -0.4195, 0.5219, -0.4195, 0.5219, -0.4195, 0.5301, -0.4072, 0.5301, -0.4072, 0.5301, -0.4072, 0.5301, -0.4072, 0.5219, -0.4195, 0.5219, -0.4195, 0.5453, -0.4455, 0.5453, -0.4455, 0.5495, -0.4842, 0.5495, -0.4842, 0.5219, -0.4195, 0.5219, -0.4195, 0.5301, -0.4072, 0.5301, -0.4072, 0.5219, -0.4195, 0.5219, -0.4195, 0.5219, -0.4195, 0.5219, -0.4195, 0.5301, -0.4072, 0.5301, -0.4072, 0.5301, -0.4072, 0.5301, -0.4072, 0.5219, -0.4195, 0.5219, -0.4195, 0.5219, -0.4195, 0.5219, -0.4195, 0.5301, -0.4072, 0.5219, -0.4195, 0.5219, -0.4195, 0.5301, -0.4072, 0.5301, -0.4072, 0.5301, -0.4072, 0.5219, -0.4195, 0.5219, -0.4195, 0.5301, -0.4072, 0.5301, -0.4072, 0.5219, -0.4195, 0.5219, -0.4195, 0.5219, -0.4195, 0.5219, -0.4195, 0.5219, -0.4195, 0.5219, -0.4195, 0.5219, -0.4195, 0.5219, -0.4195, 0.5301, -0.4072, 0.5301, -0.4072, 0.5219, -0.4195, 0.5219, -0.4195, 0.5301, -0.4072, 0.5301, -0.4072, 0.5301, -0.4072, 0.5301, -0.4072, 0.5301, -0.4072, 0.5301, -0.4072, 0.5219, -0.4195, 0.5219, -0.4195, 0.5219, -0.4195, 0.5219, -0.4195, 0.5301, -0.4072, 0.5301, -0.4072, 0.5301, -0.4072, 0.5301, -0.4072, 0.5219, -0.4195, 0.5219, -0.4195, 0.5219, -0.4195, 0.5219, -0.4195, 0.5219, -0.4195, 0.5219, -0.4195, 0.5219, -0.4195, 0.5219, -0.4195, 0.5301, -0.4072, 0.5301, -0.4072, 0.5301, -0.4072, 0.5301, -0.4072, 0.5219, -0.4195, 0.5219, -0.4195, 0.5301, -0.4072, 0.5301, -0.4072, 0.5219, -0.4195, 0.5301, -0.4072, 0.5301, -0.4072, 0.5219, -0.4195, 0.5219, -0.4195, 0.5219, -0.4195, 0.5219, -0.4195, 0.5219, -0.4195, 0.5219, -0.4195, 0.5219, -0.4195, 0.5219, -0.4195, 0.5219, -0.4195, 0.5219, -0.4195, 0.5301, -0.4072, 0.5301, -0.4072, 0.5219, -0.4195, 0.5219, -0.4195, 0.5219, -0.4195, 0.5301, -0.4072, 0.5301, -0.4072, 0.5301, -0.4072, 0.5301, -0.4072, 0.5301, -0.4072, 0.5301, -0.4072, 0.5219, -0.4195, 0.5301, -0.4072, 0.5301, -0.4072, 0.5219, -0.4195, 0.5219, -0.4195, 0.5219, -0.4195, 0.5301, -0.4072, 0.5301, -0.4072, 0.5495, -0.4842, 0.5495, -0.4842, 0.5453, -0.4455, 0.5453, -0.4455, 0.5606, -0.3185, 0.5454, -0.3191, 0.5472, -0.3632, 0.5251, -0.3912, 0.5301, -0.4072, 0.5219, -0.4195, 0.5453, -0.4455, 0.5495, -0.4842, 0.5301, -0.4072, 0.5301, -0.4072, 0.5301, -0.4072, 0.5301, -0.4072, 0.5454, -0.3191, 0.5454, -0.3191, 0.5606, -0.3185, 0.5606, -0.3185, 0.5472, -0.3632, 0.5472, -0.3632, 0.5454, -0.3191, 0.5454, -0.3191, 0.5301, -0.4072, 0.5301, -0.4072, 0.5301, -0.4072, 0.5301, -0.4072, 0.5219, -0.4195, 0.5301, -0.4072, 0.5301, -0.4072, 0.5219, -0.4195, 0.5301, -0.4072, 0.5301, -0.4072, 0.5219, -0.4195, 0.5219, -0.4195, 0.5301, -0.4072, 0.5301, -0.4072, 0.5251, -0.3912, 0.5251, -0.3912, 0.5453, -0.4455, 0.5453, -0.4455, 0.5219, -0.4195, 0.5219, -0.4195, 0.0, 0.0, 0.0, 0.0, 0.0, 0.0, 0.0, 0.0, 0.0, 0.0, 0.0, 0.0, 0.0, 0.0, 0.0, 0.0, 0.0, 0.0, 0.0, 0.0, 0.0, 0.0, 0.0, 0.0, 0.0, 0.0, 0.0, 0.0, 0.0, 0.0, 0.0, 0.0, 0.0, 0.0, 0.0, 0.0, 0.0, 0.0, 0.0, 0.0, 0.0, 0.0, 0.0, 0.0, 0.0, 0.0, 0.0, 0.0, 0.0, 0.0, 0.0, 0.0, 0.0, 0.0, 0.0, 0.0, 0.0, 0.0, 0.0, 0.0, 0.0, 0.0, 0.0, 0.0, 0.0, 0.0, 0.0, 0.0, 0.0, 0.0, 0.0, 0.0, 0.0, 0.0, 0.0, 0.0, 0.0, 0.0, 0.0, 0.0, 0.0, 0.0, 0.0, 0.0, 0.0, 0.0, 0.0, 0.0, 0.0, 0.0, 0.0, 0.0, 0.0, 0.0, 0.0, 0.0, 0.0, 0.0, 0.0, 0.0, 0.0, 0.0, 0.0, 0.0, 0.0, 0.0, 0.0, 0.0, 0.0, 0.0, 0.0, 0.0, 0.0, 0.0, 0.0, 0.0, 0.0, 0.0, 0.0, 0.0, 0.0, 0.0, 0.0, 0.0, 0.0, 0.0, 0.0, 0.0])
me_plane_000.materials.append(mat_material_003)
me_plane_000.use_remesh_preserve_volume = False
me_plane_000.use_remesh_preserve_attributes = False
me_plane_000.use_mirror_x = True
me_plane_000.use_paint_bone_selection = False
me_plane_000.use_paint_mask = True
me_plane_000.update()
me_plane_005 = bpy.data.meshes.new('Plane.005')
me_plane_005.from_pydata([(-0.1088, 0.08703, 0.5858), (-0.1584, 0.0866, 0.5929), (-0.1776, -0.00169, 0.5957), (-0.1891, 0.04712, 0.5973), (-0.1327, -0.02307, 0.5893), (-0.07749, 0.04807, 0.5814), (-0.08813, -0.0009275, 0.5829), (-0.05395, 0.005464, 0.9416), (-0.04564, 0.04542, 0.9416), (-0.08878, -0.01503, 0.9416), (-0.1328, 0.04622, 0.9416), (-0.1239, 0.003765, 0.9416), (-0.1089, 0.08013, 0.9416), (-0.07009, 0.08169, 0.9416), (-0.02044, 0.0579, 0.762), (-0.03755, -0.02103, 0.7643), (-0.07076, 0.1207, 0.7689), (-0.1506, 0.12, 0.7798), (-0.1999, 0.05637, 0.7865), (-0.1815, -0.02226, 0.784), (-0.1092, -0.0567, 0.7741), (-0.0605, -0.01553, 0.6414), (-0.09029, 0.1114, 0.6456), (-0.1619, 0.1108, 0.6556), (-0.2061, 0.05384, 0.6618), (-0.04515, 0.05521, 0.6393), (-0.1896, -0.01663, 0.6595), (-0.1248, -0.0475, 0.6504), (-0.1007, 0.1052, 0.5685), (-0.1667, 0.1046, 0.5779), (-0.1922, -0.01281, 0.5815), (-0.2075, 0.05212, 0.5837), (-0.1325, -0.04125, 0.573), (-0.05906, 0.05339, 0.5625), (-0.07322, -0.01179, 0.5645), (-0.1171, 0.1052, 0.4533), (-0.1832, 0.1046, 0.4627), (-0.2087, -0.01281, 0.4663), (-0.2239, 0.05212, 0.4685), (-0.1489, -0.04125, 0.4578), (-0.07552, 0.05339, 0.4473), (-0.08967, -0.01179, 0.4493), (-0.1335, 0.08415, 0.4314), (-0.1805, 0.08374, 0.4382), (-0.1987, 7.132e-05, 0.4408), (-0.2096, 0.04633, 0.4423), (-0.1561, -0.02019, 0.4347), (-0.1038, 0.04723, 0.4272), (-0.1139, 0.0007943, 0.4286), (-0.1206, 0.1165, 0.2812), (-0.1976, 0.1158, 0.2922), (-0.2274, -0.02117, 0.2965), (-0.2452, 0.05456, 0.299), (-0.1577, -0.05434, 0.2865), (-0.07204, 0.05604, 0.2743), (-0.08855, -0.01998, 0.2766), (-0.1371, 0.08415, 0.3551), (-0.1841, 0.08374, 0.3619), (-0.2023, 7.126e-05, 0.3645), (-0.2132, 0.04633, 0.366), (-0.1597, -0.02019, 0.3584), (-0.1074, 0.04723, 0.3509), (-0.1175, 0.0007942, 0.3523), (-0.09671, -0.01168, 0.2684), (-0.08288, 0.05198, 0.2665), (-0.1235, 0.1026, 0.2723), (-0.1881, 0.102, 0.2815), (-0.213, -0.01267, 0.2851), (-0.1546, -0.04046, 0.2767), (-0.2279, 0.05074, 0.2872), (-0.1474, 0.05872, 0.1539), (-0.1768, 0.05846, 0.1486), (-0.1881, 0.005883, 0.1465), (-0.1949, 0.03495, 0.1453), (-0.1615, -0.006852, 0.1514), (-0.1289, 0.03552, 0.1573), (-0.1352, 0.006337, 0.1562), (-0.146, 0.07452, 0.09515), (-0.1902, 0.07415, 0.09447), (-0.2073, -0.02387, 0.09421), (-0.2175, 0.01922, 0.09406), (-0.1673, -0.04274, 0.09483), (-0.1181, 0.04014, 0.09558), (-0.1276, -0.02319, 0.09543), (-0.146, 0.07452, 0.0), (-0.1902, 0.07415, 0.0), (-0.2073, -0.02387, 0.0), (-0.2175, 0.01922, 0.0), (-0.1673, -0.04274, 0.0), (-0.1181, 0.04014, 0.0), (-0.1276, -0.02319, 0.0), (-0.2175, 0.01922, 0.04627), (-0.1276, -0.02319, 0.04765), (-0.1902, 0.07415, 0.04669), (-0.1181, 0.04014, 0.0478), (-0.146, 0.07452, 0.04737), (-0.2588, -0.1331, 0.04124), (-0.2187, -0.1519, 0.04156), (-0.179, -0.1324, 0.04188), (-0.269, -0.08998, 0.04116), (-0.2588, -0.1331, 0.0), (-0.2187, -0.1519, 0.0), (-0.179, -0.1324, 0.0), (-0.269, -0.08998, 0.0), (-0.269, -0.08998, 0.01616), (-0.2588, -0.1331, 0.01625), (-0.2187, -0.1519, 0.01657), (-0.179, -0.1324, 0.01688), (0.0, -0.05051, 1.822), (-0.05713, -0.01799, 1.821), (0.0, 0.03109, 1.831), (-0.0527, -0.05254, 1.818), (-0.05055, 0.01358, 1.825), (0.0, -0.06247, 1.617), (-0.0612, -0.01447, 1.628), (0.0, 0.05286, 1.635), (-0.05055, -0.05067, 1.621), (-0.0477, 0.03373, 1.633), (-0.08186, -0.02788, 1.758), (-0.07104, -0.1088, 1.749), (0.0, 0.06208, 1.766), (-0.06578, 0.04107, 1.765), (0.0, -0.1273, 1.752), (-0.07959, -0.03148, 1.634), (0.0, 0.0712, 1.645), (-0.06688, -0.08086, 1.623), (-0.06071, 0.04211, 1.642), (0.0, -0.09508, 1.615), (0.0, 0.1686, 1.413), (-0.2004, 0.03568, 1.352), (0.0, -0.1579, 1.384), (0.0, 0.148, 1.509), (0.0, -0.1351, 1.505), (0.0, -0.04083, 1.597), (-0.05509, 0.007068, 1.603), (0.0, 0.05147, 1.61), (0.0, -0.1286, 1.206), (-0.1594, 0.03629, 1.215), (0.0, 0.1366, 1.266), (0.0, 0.1586, 1.458), (-0.1431, 0.05727, 1.172), (0.0, 0.1561, 1.193), (0.0, -0.0433, 1.541), (0.0, 0.1337, 1.537), (-0.1911, -0.05608, 1.503), (0.0, -0.1474, 1.448), (-0.1301, 0.1271, 1.535), (-0.1944, -0.06794, 1.372), (0.0, -0.1652, 1.293), (-0.1429, 0.1475, 1.385), (-0.1769, 0.0112, 1.264), (0.0, 0.1511, 1.337), (-0.04294, -0.02667, 1.599), (-0.04359, 0.04136, 1.609), (-0.1184, 0.02823, 1.573), (-0.1286, -0.05736, 1.205), (-0.08191, 0.1399, 1.256), (-0.1416, -0.09859, 1.282), (-0.102, 0.143, 1.315), (-0.1952, -0.06703, 1.433), (-0.1244, 0.1615, 1.46), (-0.1006, -0.0243, 1.548), (-0.07066, 0.1192, 1.573), (-0.07155, 0.1568, 1.192), (0.0, -0.1123, 1.166), (-0.1143, -0.05303, 1.161), (-0.1648, 0.02378, 1.542), (0.0, -0.03796, 1.556), (-0.08827, 0.03778, 1.582), (0.0, 0.1225, 1.563), (-0.08569, -0.01906, 1.561), (-0.05275, 0.1098, 1.576), (-0.2112, 0.02394, 1.522), (-0.04812, -0.0225, 1.579), (-0.06578, 0.01958, 1.589), (-0.04789, 0.06458, 1.598), (-0.1851, 0.09384, 1.453), (0.0, -0.0388, 1.578), (0.0, 0.07509, 1.599), (0.0, 0.167, 1.382), (-0.188, 0.02507, 1.312), (0.0, -0.1612, 1.343), (-0.1696, -0.08238, 1.331), (-0.1246, 0.1499, 1.349), (-0.2334, -0.03674, 1.443), (-0.1882, 0.08774, 1.405), (-0.2326, -0.03731, 1.403), (-0.1917, 0.07408, 1.496), (-0.2315, -0.0294, 1.496), (-0.2059, 0.03216, 1.384), (-0.0787, -0.01179, 0.5261), (-0.08419, -0.01179, 0.4877), (-0.07003, 0.05339, 0.4857), (-0.06455, 0.05339, 0.5241), (-0.1062, 0.1052, 0.5301), (-0.1117, 0.1052, 0.4917), (-0.1777, 0.1046, 0.5011), (-0.1722, 0.1046, 0.5395), (-0.1977, -0.01281, 0.5431), (-0.2032, -0.01281, 0.5047), (-0.1435, -0.04125, 0.4962), (-0.138, -0.04125, 0.5346), (-0.213, 0.05212, 0.5453), (-0.2185, 0.05212, 0.5069), (0.0, -0.1279, 0.9416), (0.0, 0.06884, 0.9416), (-0.08804, -0.1058, 0.9416), (-0.2025, 0.07303, 0.9416), (-0.1792, -0.0513, 0.9416), (-0.1403, 0.1733, 0.9416), (0.0, 0.172, 0.9415), (-0.1738, 0.05727, 1.05), (0.0, 0.1651, 1.05), (-0.07151, 0.1657, 1.051), (0.0, -0.1123, 1.05), (-0.1326, -0.05303, 1.05), (-0.03014, -0.05543, 1.62), (-0.06815, -0.07696, 1.163), (-0.04236, -0.1163, 1.75), (-0.05079, -0.02777, 1.557), (-0.02829, -0.02865, 1.578), (-0.03988, -0.0866, 1.62), (-0.07669, -0.08625, 1.206), (-0.03142, -0.05172, 1.819), (-0.1139, -0.088, 1.504), (-0.1159, -0.1043, 1.377), (-0.06001, -0.03289, 1.546), (-0.08441, -0.1255, 1.287), (-0.1164, -0.09947, 1.439), (-0.0256, -0.03239, 1.598), (-0.1011, -0.1142, 1.336), (-0.0667, -0.07696, 1.05), (-0.06551, 0.1248, 0.9416), (-0.01481, 0.0615, 0.9416), (-0.07853, -0.06682, 0.9416), (-0.145, -0.04026, 0.9416), (-0.1345, 0.111, 0.9416), (-0.1699, 0.03916, 0.9416), (-0.0206, -0.01368, 0.9416), (-0.05348, 0.04278, 0.9416), (-0.1206, 0.006202, 0.9416), (-0.06027, 0.008276, 0.9416), (-0.07487, 0.07292, 0.9416), (-0.09014, -0.009386, 0.9416), (-0.1083, 0.0712, 0.9416), (-0.1287, 0.0423, 0.9416), (0.0, -0.02572, 0.9416), (0.0, -0.07969, 0.9416), (0.0, 0.1291, 0.9416), (-0.02527, 0.02233, 1.828), (-0.04098, 0.1385, 1.261), (-0.03035, 0.05665, 1.643), (-0.03289, 0.05158, 1.766), (-0.02382, 0.0433, 1.634), (-0.02662, 0.1153, 1.565), (-0.02263, 0.06934, 1.597), (-0.06062, 0.1725, 1.401), (-0.05323, 0.1512, 1.522), (-0.03234, 0.1282, 1.545), (-0.04693, 0.1498, 1.328), (-0.03584, 0.1564, 1.193), (-0.05029, 0.1714, 1.461), (-0.0554, 0.1665, 1.371), (-0.02104, 0.0462, 1.61), (-0.07016, 0.1726, 0.9416), (-0.02047, 0.1653, 1.05), (-0.08252, -0.08357, 0.9416), (-0.137, 0.1378, 0.9416), (-0.1836, 0.05331, 0.9416), (-0.1594, -0.04534, 0.9416), (0.0, -0.1005, 0.9416), (-0.06746, 0.1462, 0.9416), (0.0, 0.1489, 0.9416), (-0.0832, -0.1174, 0.8278), (0.0, -0.141, 0.8278), (-0.2079, -0.05812, 0.8278), (-0.2397, 0.07724, 0.8278), (-0.1546, 0.1863, 0.8278), (-0.05874, 0.1868, 0.8278), (0.0, 0.1875, 0.8278), (-0.07565, -0.09504, 0.8278), (-0.1501, 0.1514, 0.8278), (-0.2138, 0.05666, 0.8278), (-0.05505, 0.1593, 0.8278), (-0.1807, -0.05304, 0.8278), (0.0, -0.1143, 0.8278), (0.0, 0.162, 0.8278)], [], [(87, 86, 100, 103), (125, 123, 114, 116), (13, 8, 14, 16), (16, 14, 25, 22), (3, 1, 29, 31), (14, 15, 21, 25), (9, 11, 19, 20), (8, 7, 15, 14), (18, 17, 23, 24), (11, 10, 18, 19), (252, 249, 110, 120), (218, 223, 111, 119), (23, 22, 0, 1), (21, 27, 4, 6), (24, 23, 1, 3), (26, 24, 3, 2), (27, 26, 2, 4), (7, 9, 20, 15), (12, 13, 16, 17), (10, 12, 17, 18), (19, 18, 24, 26), (25, 21, 6, 5), (15, 20, 27, 21), (22, 25, 5, 0), (195, 192, 40, 35), (192, 191, 41, 40), (5, 6, 34, 33), (17, 16, 22, 23), (1, 0, 28, 29), (20, 19, 26, 27), (4, 2, 30, 32), (191, 200, 39, 41), (6, 4, 32, 34), (196, 195, 35, 36), (37, 38, 45, 44), (2, 3, 31, 30), (200, 199, 37, 39), (0, 5, 33, 28), (46, 44, 51, 53), (40, 41, 48, 47), (203, 196, 36, 38), (38, 36, 43, 45), (199, 203, 38, 37), (41, 39, 46, 48), (42, 47, 54, 49), (45, 43, 50, 52), (64, 63, 62, 61), (35, 40, 47, 42), (48, 46, 53, 55), (39, 37, 44, 46), (44, 45, 52, 51), (36, 35, 42, 43), (50, 49, 65, 66), (66, 65, 56, 57), (58, 59, 73, 72), (68, 67, 58, 60), (51, 52, 69, 67), (67, 69, 59, 58), (53, 51, 67, 68), (52, 50, 66, 69), (63, 68, 60, 62), (55, 53, 68, 63), (69, 66, 57, 59), (43, 42, 49, 50), (65, 64, 61, 56), (47, 48, 55, 54), (60, 58, 72, 74), (61, 62, 76, 75), (54, 55, 63, 64), (59, 57, 71, 73), (49, 54, 64, 65), (62, 60, 74, 76), (73, 71, 78, 80), (78, 77, 95, 93), (71, 70, 77, 78), (57, 56, 70, 71), (75, 76, 83, 82), (86, 88, 101, 100), (56, 61, 75, 70), (70, 75, 82, 77), (74, 72, 79, 81), (91, 87, 103, 104), (76, 74, 81, 83), (90, 88, 86, 87, 85, 84, 89), (93, 95, 84, 85), (95, 94, 89, 84), (80, 91, 104, 99), (82, 83, 92, 94), (91, 93, 85, 87), (94, 92, 90, 89), (90, 92, 107, 102), (72, 73, 80, 79), (92, 83, 98, 107), (88, 90, 102, 101), (105, 104, 103, 100), (98, 97, 106, 107), (97, 96, 105, 106), (106, 105, 100, 101), (96, 99, 104, 105), (107, 106, 101, 102), (83, 81, 97, 98), (81, 79, 96, 97), (77, 82, 94, 95), (80, 78, 93, 91), (79, 80, 99, 96), (116, 114, 134, 152), (118, 121, 126, 123), (251, 124, 115, 253), (251, 252, 120, 124), (221, 218, 119, 125), (216, 116, 152, 229), (111, 109, 118, 119), (114, 117, 153, 134), (110, 249, 112, 109, 111, 223, 108), (123, 126, 117, 114), (221, 125, 116, 216), (253, 115, 135, 263), (119, 118, 123, 125), (109, 112, 121, 118), (257, 146, 162, 258), (166, 144, 161, 154), (180, 150, 157, 182), (262, 183, 149, 256), (257, 261, 160, 146), (229, 152, 173, 220), (250, 156, 158, 259), (137, 140, 165, 155), (230, 182, 157, 227), (254, 258, 162, 171), (263, 135, 178, 255), (180, 183, 158, 150), (224, 144, 159, 228), (168, 171, 162, 154), (222, 155, 165, 217), (168, 154, 161, 170), (222, 227, 157, 155), (224, 226, 161, 144), (137, 155, 157, 150), (137, 150, 158, 156), (137, 156, 163, 140), (174, 175, 171, 168), (219, 170, 161, 226), (129, 147, 186, 189), (147, 159, 184, 186), (146, 160, 176, 187), (146, 166, 154, 162), (225, 228, 159, 147), (134, 153, 175, 174), (159, 144, 188, 184), (160, 149, 185, 176), (144, 166, 172, 188), (149, 129, 189, 185), (152, 134, 174, 173), (174, 168, 170, 173), (225, 230, 181, 130), (262, 259, 158, 183), (250, 260, 163, 156), (129, 149, 183, 180), (129, 180, 182, 147), (256, 149, 160, 261), (166, 146, 187, 172), (255, 254, 171, 175), (220, 173, 170, 219), (31, 29, 197, 202), (202, 197, 196, 203), (34, 32, 201, 190), (190, 201, 200, 191), (30, 31, 202, 198), (198, 202, 203, 199), (32, 30, 198, 201), (201, 198, 199, 200), (28, 33, 193, 194), (194, 193, 192, 195), (29, 28, 194, 197), (197, 194, 195, 196), (33, 34, 190, 193), (193, 190, 191, 192), (233, 232, 248, 205), (267, 268, 282, 281), (208, 207, 276, 275), (238, 233, 205, 246), (268, 269, 284, 282), (140, 163, 213, 211), (217, 165, 215, 231), (260, 141, 212, 265), (165, 140, 211, 215), (264, 265, 212, 210), (209, 207, 211, 213), (208, 215, 211, 207), (164, 217, 231, 214), (177, 220, 219, 167), (147, 182, 230, 225), (130, 145, 228, 225), (167, 219, 226, 142), (132, 142, 226, 224), (136, 148, 227, 222), (136, 222, 217, 164), (132, 224, 228, 145), (181, 230, 227, 148), (133, 229, 220, 177), (127, 221, 216, 113), (113, 216, 229, 133), (127, 122, 218, 221), (122, 108, 223, 218), (206, 231, 215, 208), (204, 214, 231, 206), (245, 240, 235, 237), (243, 241, 238, 234), (241, 239, 233, 238), (244, 245, 237, 236), (242, 244, 236, 232), (240, 243, 234, 235), (239, 242, 232, 233), (8, 13, 242, 239), (11, 9, 243, 240), (13, 12, 244, 242), (12, 10, 245, 244), (7, 8, 239, 241), (9, 7, 241, 243), (10, 11, 240, 245), (247, 234, 238, 246), (270, 266, 234, 247), (209, 213, 265, 264), (163, 260, 265, 213), (178, 169, 254, 255), (128, 256, 261, 139), (138, 141, 260, 250), (179, 151, 259, 262), (153, 263, 255, 175), (169, 143, 258, 254), (138, 250, 259, 151), (131, 139, 261, 257), (179, 262, 256, 128), (131, 257, 258, 143), (117, 253, 263, 153), (126, 121, 252, 251), (126, 251, 253, 117), (121, 112, 249, 252), (267, 271, 232, 236), (272, 248, 232, 271), (209, 264, 278, 277), (207, 209, 277, 276), (266, 270, 285, 280), (237, 235, 269, 268), (236, 237, 268, 267), (235, 234, 266, 269), (284, 280, 273, 275), (281, 282, 276, 277), (282, 284, 275, 276), (279, 286, 283, 278), (277, 278, 283, 281), (274, 273, 280, 285), (264, 210, 279, 278), (269, 266, 280, 284), (204, 206, 273, 274), (206, 208, 275, 273), (272, 271, 283, 286), (271, 267, 281, 283)])
_uv = me_plane_005.uv_layers.new(name='face')
_uv.uv.foreach_set('vector', [0.15, 0.1741, 0.1645, 0.174, 0.1645, 0.174, 0.15, 0.1741, 0.0, 0.0, 0.0, 0.0, 0.0, 0.0, 0.0, 0.0, 0.1181, 0.1756, 0.1065, 0.1745, 0.1065, 0.1745, 0.1181, 0.1756, 0.1181, 0.1756, 0.1065, 0.1745, 0.1065, 0.1745, 0.1181, 0.1756, 0.15, 0.1741, 0.1187, 0.1756, 0.1187, 0.1756, 0.15, 0.1741, 0.1065, 0.1745, 0.1802, 0.1725, 0.1802, 0.1725, 0.1065, 0.1745, 0.1666, 0.174, 0.1645, 0.174, 0.1645, 0.174, 0.1666, 0.174, 0.1065, 0.1745, 0.1802, 0.1725, 0.1802, 0.1725, 0.1065, 0.1745, 0.15, 0.1741, 0.1187, 0.1756, 0.1187, 0.1756, 0.15, 0.1741, 0.1645, 0.174, 0.15, 0.1741, 0.15, 0.1741, 0.1645, 0.174, 0.0, 0.0, 0.0, 0.0, 0.0, 0.0, 0.0, 0.0, 0.0, 0.0, 0.0, 0.0, 0.0, 0.0, 0.0, 0.0, 0.1187, 0.1756, 0.1181, 0.1756, 0.1181, 0.1756, 0.1187, 0.1756, 0.1802, 0.1725, 0.1666, 0.174, 0.1666, 0.174, 0.1802, 0.1725, 0.15, 0.1741, 0.1187, 0.1756, 0.1187, 0.1756, 0.15, 0.1741, 0.1645, 0.174, 0.15, 0.1741, 0.15, 0.1741, 0.1645, 0.174, 0.1666, 0.174, 0.1645, 0.174, 0.1645, 0.174, 0.1666, 0.174, 0.1802, 0.1725, 0.1666, 0.174, 0.1666, 0.174, 0.1802, 0.1725, 0.1187, 0.1756, 0.1181, 0.1756, 0.1181, 0.1756, 0.1187, 0.1756, 0.15, 0.1741, 0.1187, 0.1756, 0.1187, 0.1756, 0.15, 0.1741, 0.1645, 0.174, 0.15, 0.1741, 0.15, 0.1741, 0.1645, 0.174, 0.1065, 0.1745, 0.1802, 0.1725, 0.1802, 0.1725, 0.1065, 0.1745, 0.1802, 0.1725, 0.1666, 0.174, 0.1666, 0.174, 0.1802, 0.1725, 0.1181, 0.1756, 0.1065, 0.1745, 0.1065, 0.1745, 0.1181, 0.1756, 0.1181, 0.1756, 0.1065, 0.1745, 0.1065, 0.1745, 0.1181, 0.1756, 0.1065, 0.1745, 0.1802, 0.1725, 0.1802, 0.1725, 0.1065, 0.1745, 0.1065, 0.1745, 0.1802, 0.1725, 0.1802, 0.1725, 0.1065, 0.1745, 0.1187, 0.1756, 0.1181, 0.1756, 0.1181, 0.1756, 0.1187, 0.1756, 0.1187, 0.1756, 0.1181, 0.1756, 0.1181, 0.1756, 0.1187, 0.1756, 0.1666, 0.174, 0.1645, 0.174, 0.1645, 0.174, 0.1666, 0.174, 0.1666, 0.174, 0.1645, 0.174, 0.1645, 0.174, 0.1666, 0.174, 0.1802, 0.1725, 0.1666, 0.174, 0.1666, 0.174, 0.1802, 0.1725, 0.1802, 0.1725, 0.1666, 0.174, 0.1666, 0.174, 0.1802, 0.1725, 0.1187, 0.1756, 0.1181, 0.1756, 0.1181, 0.1756, 0.1187, 0.1756, 0.1645, 0.174, 0.15, 0.1741, 0.15, 0.1741, 0.1645, 0.174, 0.1645, 0.174, 0.15, 0.1741, 0.15, 0.1741, 0.1645, 0.174, 0.1666, 0.174, 0.1645, 0.174, 0.1645, 0.174, 0.1666, 0.174, 0.1181, 0.1756, 0.1065, 0.1745, 0.1065, 0.1745, 0.1181, 0.1756, 0.1666, 0.174, 0.1645, 0.174, 0.1645, 0.174, 0.1666, 0.174, 0.1065, 0.1745, 0.1802, 0.1725, 0.1802, 0.1725, 0.1065, 0.1745, 0.15, 0.1741, 0.1187, 0.1756, 0.1187, 0.1756, 0.15, 0.1741, 0.15, 0.1741, 0.1187, 0.1756, 0.1187, 0.1756, 0.15, 0.1741, 0.1645, 0.174, 0.15, 0.1741, 0.15, 0.1741, 0.1645, 0.174, 0.1802, 0.1725, 0.1666, 0.174, 0.1666, 0.174, 0.1802, 0.1725, 0.1181, 0.1756, 0.1065, 0.1745, 0.1065, 0.1745, 0.1181, 0.1756, 0.15, 0.1741, 0.1187, 0.1756, 0.1187, 0.1756, 0.15, 0.1741, 0.1065, 0.1745, 0.1802, 0.1725, 0.1802, 0.1725, 0.1065, 0.1745, 0.1181, 0.1756, 0.1065, 0.1745, 0.1065, 0.1745, 0.1181, 0.1756, 0.1802, 0.1725, 0.1666, 0.174, 0.1666, 0.174, 0.1802, 0.1725, 0.1666, 0.174, 0.1645, 0.174, 0.1645, 0.174, 0.1666, 0.174, 0.1645, 0.174, 0.15, 0.1741, 0.15, 0.1741, 0.1645, 0.174, 0.1187, 0.1756, 0.1181, 0.1756, 0.1181, 0.1756, 0.1187, 0.1756, 0.1187, 0.1756, 0.1181, 0.1756, 0.1181, 0.1756, 0.1187, 0.1756, 0.1187, 0.1756, 0.1181, 0.1756, 0.1181, 0.1756, 0.1187, 0.1756, 0.1645, 0.174, 0.15, 0.1741, 0.15, 0.1741, 0.1645, 0.174, 0.1666, 0.174, 0.1645, 0.174, 0.1645, 0.174, 0.1666, 0.174, 0.1645, 0.174, 0.15, 0.1741, 0.15, 0.1741, 0.1645, 0.174, 0.1645, 0.174, 0.15, 0.1741, 0.15, 0.1741, 0.1645, 0.174, 0.1666, 0.174, 0.1645, 0.174, 0.1645, 0.174, 0.1666, 0.174, 0.15, 0.1741, 0.1187, 0.1756, 0.1187, 0.1756, 0.15, 0.1741, 0.1802, 0.1725, 0.1666, 0.174, 0.1666, 0.174, 0.1802, 0.1725, 0.1802, 0.1725, 0.1666, 0.174, 0.1666, 0.174, 0.1802, 0.1725, 0.15, 0.1741, 0.1187, 0.1756, 0.1187, 0.1756, 0.15, 0.1741, 0.1187, 0.1756, 0.1181, 0.1756, 0.1181, 0.1756, 0.1187, 0.1756, 0.1181, 0.1756, 0.1065, 0.1745, 0.1065, 0.1745, 0.1181, 0.1756, 0.1065, 0.1745, 0.1802, 0.1725, 0.1802, 0.1725, 0.1065, 0.1745, 0.1666, 0.174, 0.1645, 0.174, 0.1645, 0.174, 0.1666, 0.174, 0.1065, 0.1745, 0.1802, 0.1725, 0.1802, 0.1725, 0.1065, 0.1745, 0.1065, 0.1745, 0.1802, 0.1725, 0.1802, 0.1725, 0.1065, 0.1745, 0.15, 0.1741, 0.1187, 0.1756, 0.1187, 0.1756, 0.15, 0.1741, 0.1181, 0.1756, 0.1065, 0.1745, 0.1065, 0.1745, 0.1181, 0.1756, 0.1802, 0.1725, 0.1666, 0.174, 0.1666, 0.174, 0.1802, 0.1725, 0.15, 0.1741, 0.1187, 0.1756, 0.1187, 0.1756, 0.15, 0.1741, 0.1187, 0.1756, 0.1181, 0.1756, 0.1181, 0.1756, 0.1187, 0.1756, 0.1187, 0.1756, 0.1181, 0.1756, 0.1181, 0.1756, 0.1187, 0.1756, 0.1187, 0.1756, 0.1181, 0.1756, 0.1181, 0.1756, 0.1187, 0.1756, 0.1065, 0.1745, 0.1802, 0.1725, 0.1802, 0.1725, 0.1065, 0.1745, 0.1645, 0.174, 0.1666, 0.174, 0.1666, 0.174, 0.1645, 0.174, 0.1181, 0.1756, 0.1065, 0.1745, 0.1065, 0.1745, 0.1181, 0.1756, 0.1181, 0.1756, 0.1065, 0.1745, 0.1065, 0.1745, 0.1181, 0.1756, 0.1666, 0.174, 0.1645, 0.174, 0.1645, 0.174, 0.1666, 0.174, 0.15, 0.1741, 0.15, 0.1741, 0.15, 0.1741, 0.15, 0.1741, 0.1802, 0.1725, 0.1666, 0.174, 0.1666, 0.174, 0.1802, 0.1725, 0.1802, 0.1725, 0.1666, 0.174, 0.1645, 0.174, 0.15, 0.1741, 0.1187, 0.1756, 0.1181, 0.1756, 0.1065, 0.1745, 0.1187, 0.1756, 0.1181, 0.1756, 0.1181, 0.1756, 0.1187, 0.1756, 0.1181, 0.1756, 0.1065, 0.1745, 0.1065, 0.1745, 0.1181, 0.1756, 0.15, 0.1741, 0.15, 0.1741, 0.15, 0.1741, 0.15, 0.1741, 0.1065, 0.1745, 0.1802, 0.1725, 0.1802, 0.1725, 0.1065, 0.1745, 0.15, 0.1741, 0.1187, 0.1756, 0.1187, 0.1756, 0.15, 0.1741, 0.1065, 0.1745, 0.1802, 0.1725, 0.1802, 0.1725, 0.1065, 0.1745, 0.1802, 0.1725, 0.1802, 0.1725, 0.1802, 0.1725, 0.1802, 0.1725, 0.1645, 0.174, 0.15, 0.1741, 0.15, 0.1741, 0.1645, 0.174, 0.1802, 0.1725, 0.1802, 0.1725, 0.1802, 0.1725, 0.1802, 0.1725, 0.1666, 0.174, 0.1802, 0.1725, 0.1802, 0.1725, 0.1666, 0.174, 0.1645, 0.174, 0.15, 0.1741, 0.15, 0.1741, 0.1645, 0.174, 0.1802, 0.1725, 0.1666, 0.174, 0.1666, 0.174, 0.1802, 0.1725, 0.1666, 0.174, 0.1645, 0.174, 0.1645, 0.174, 0.1666, 0.174, 0.1666, 0.174, 0.1645, 0.174, 0.1645, 0.174, 0.1666, 0.174, 0.1645, 0.174, 0.15, 0.1741, 0.15, 0.1741, 0.1645, 0.174, 0.1802, 0.1725, 0.1666, 0.174, 0.1666, 0.174, 0.1802, 0.1725, 0.1802, 0.1725, 0.1666, 0.174, 0.1666, 0.174, 0.1802, 0.1725, 0.1666, 0.174, 0.1645, 0.174, 0.1645, 0.174, 0.1666, 0.174, 0.1181, 0.1756, 0.1065, 0.1745, 0.1065, 0.1745, 0.1181, 0.1756, 0.15, 0.1741, 0.1187, 0.1756, 0.1187, 0.1756, 0.15, 0.1741, 0.1645, 0.174, 0.15, 0.1741, 0.15, 0.1741, 0.1645, 0.174, 0.0, 0.0, 0.0, 0.0, 0.0, 0.0, 0.0, 0.0, 0.0, 0.0, 0.0, 0.0, 0.0, 0.0, 0.0, 0.0, 0.0, 0.0, 0.0, 0.0, 0.0, 0.0, 0.0, 0.0, 0.0, 0.0, 0.0, 0.0, 0.0, 0.0, 0.0, 0.0, 0.0, 0.0, 0.0, 0.0, 0.0, 0.0, 0.0, 0.0, 0.0, 0.0, 0.0, 0.0, 0.0, 0.0, 0.0, 0.0, 0.0, 0.0, 0.0, 0.0, 0.0, 0.0, 0.0, 0.0, 0.0, 0.0, 0.0, 0.0, 0.0, 0.0, 0.0, 0.0, 0.0, 0.0, 0.0, 0.0, 0.0, 0.0, 0.0, 0.0, 0.0, 0.0, 0.0, 0.0, 0.0, 0.0, 0.0, 0.0, 0.0, 0.0, 0.0, 0.0, 0.0, 0.0, 0.0, 0.0, 0.0, 0.0, 0.0, 0.0, 0.0, 0.0, 0.0, 0.0, 0.0, 0.0, 0.0, 0.0, 0.0, 0.0, 0.0, 0.0, 0.0, 0.0, 0.0, 0.0, 0.0, 0.0, 0.0, 0.0, 0.0, 0.0, 0.0, 0.0, 0.0, 0.0, 0.05524, 0.4748, 0.07481, 0.4712, 0.09057, 0.5158, 0.06813, 0.5215, 0.1337, 0.4764, 0.1865, 0.4806, 0.1674, 0.5178, 0.1294, 0.5226, 0.1504, 0.3351, 0.1523, 0.3056, 0.2181, 0.3019, 0.2134, 0.3342, 0.05236, 0.3434, 0.08507, 0.3386, 0.08595, 0.3663, 0.05578, 0.3701, 0.05524, 0.4748, 0.05927, 0.4232, 0.08525, 0.4218, 0.07481, 0.4712, 0.1737, 0.558, 0.1621, 0.553, 0.1688, 0.5494, 0.187, 0.556, 0.04024, 0.2628, 0.07697, 0.2577, 0.08419, 0.311, 0.04894, 0.3167, 0.1472, 0.2467, 0.137, 0.1968, 0.2113, 0.1988, 0.2167, 0.2339, 0.2467, 0.3387, 0.2134, 0.3342, 0.2181, 0.3019, 0.2536, 0.3043, 0.07193, 0.5418, 0.06813, 0.5215, 0.09057, 0.5158, 0.09353, 0.5371, 0.08862, 0.562, 0.07488, 0.5654, 0.05496, 0.5658, 0.07573, 0.5621, 0.1504, 0.3351, 0.08507, 0.3386, 0.08419, 0.311, 0.1523, 0.3056, 0.2085, 0.4888, 0.1865, 0.4806, 0.1904, 0.4313, 0.2186, 0.4378, 0.1319, 0.5355, 0.09353, 0.5371, 0.09057, 0.5158, 0.1294, 0.5226, 0.2529, 0.2311, 0.2167, 0.2339, 0.2113, 0.1988, 0.2487, 0.1957, 0.1319, 0.5355, 0.1294, 0.5226, 0.1674, 0.5178, 0.1681, 0.5336, 0.2529, 0.2311, 0.2536, 0.3043, 0.2181, 0.3019, 0.2167, 0.2339, 0.2085, 0.4888, 0.1914, 0.5269, 0.1674, 0.5178, 0.1865, 0.4806, 0.1472, 0.2467, 0.2167, 0.2339, 0.2181, 0.3019, 0.1523, 0.3056, 0.1472, 0.2467, 0.1523, 0.3056, 0.08419, 0.311, 0.07697, 0.2577, 0.1472, 0.2467, 0.07697, 0.2577, 0.07692, 0.1944, 0.137, 0.1968, 0.1345, 0.5485, 0.0965, 0.5584, 0.09353, 0.5371, 0.1319, 0.5355, 0.1892, 0.5415, 0.1681, 0.5336, 0.1674, 0.5178, 0.1914, 0.5269, 0.1485, 0.3647, 0.2087, 0.3666, 0.2087, 0.3666, 0.1485, 0.3647, 0.2087, 0.3666, 0.1904, 0.4313, 0.1904, 0.4313, 0.2087, 0.3666, 0.07481, 0.4712, 0.08525, 0.4218, 0.08525, 0.4218, 0.07481, 0.4712, 0.07481, 0.4712, 0.1337, 0.4764, 0.1294, 0.5226, 0.09057, 0.5158, 0.2398, 0.3731, 0.2186, 0.4378, 0.1904, 0.4313, 0.2087, 0.3666, 0.1339, 0.5525, 0.1024, 0.5585, 0.0965, 0.5584, 0.1345, 0.5485, 0.1904, 0.4313, 0.1865, 0.4806, 0.1865, 0.4806, 0.1904, 0.4313, 0.08525, 0.4218, 0.08595, 0.3663, 0.08595, 0.3663, 0.08525, 0.4218, 0.1865, 0.4806, 0.1337, 0.4764, 0.1337, 0.4764, 0.1865, 0.4806, 0.08595, 0.3663, 0.1485, 0.3647, 0.1485, 0.3647, 0.08595, 0.3663, 0.1621, 0.553, 0.1339, 0.5525, 0.1345, 0.5485, 0.1688, 0.5494, 0.1345, 0.5485, 0.1319, 0.5355, 0.1681, 0.5336, 0.1688, 0.5494, 0.2398, 0.3731, 0.2467, 0.3387, 0.28, 0.3432, 0.2709, 0.3796, 0.05236, 0.3434, 0.04894, 0.3167, 0.08419, 0.311, 0.08507, 0.3386, 0.04024, 0.2628, 0.03849, 0.1939, 0.07692, 0.1944, 0.07697, 0.2577, 0.1485, 0.3647, 0.08595, 0.3663, 0.08507, 0.3386, 0.1504, 0.3351, 0.1485, 0.3647, 0.1504, 0.3351, 0.2134, 0.3342, 0.2087, 0.3666, 0.05578, 0.3701, 0.08595, 0.3663, 0.08525, 0.4218, 0.05927, 0.4232, 0.1337, 0.4764, 0.07481, 0.4712, 0.07481, 0.4712, 0.1337, 0.4764, 0.07573, 0.5621, 0.07193, 0.5418, 0.09353, 0.5371, 0.0965, 0.5584, 0.187, 0.556, 0.1688, 0.5494, 0.1681, 0.5336, 0.1892, 0.5415, 0.15, 0.1741, 0.1187, 0.1756, 0.1187, 0.1756, 0.15, 0.1741, 0.15, 0.1741, 0.1187, 0.1756, 0.1187, 0.1756, 0.15, 0.1741, 0.1802, 0.1725, 0.1666, 0.174, 0.1666, 0.174, 0.1802, 0.1725, 0.1802, 0.1725, 0.1666, 0.174, 0.1666, 0.174, 0.1802, 0.1725, 0.1645, 0.174, 0.15, 0.1741, 0.15, 0.1741, 0.1645, 0.174, 0.1645, 0.174, 0.15, 0.1741, 0.15, 0.1741, 0.1645, 0.174, 0.1666, 0.174, 0.1645, 0.174, 0.1645, 0.174, 0.1666, 0.174, 0.1666, 0.174, 0.1645, 0.174, 0.1645, 0.174, 0.1666, 0.174, 0.1181, 0.1756, 0.1065, 0.1745, 0.1065, 0.1745, 0.1181, 0.1756, 0.1181, 0.1756, 0.1065, 0.1745, 0.1065, 0.1745, 0.1181, 0.1756, 0.1187, 0.1756, 0.1181, 0.1756, 0.1181, 0.1756, 0.1187, 0.1756, 0.1187, 0.1756, 0.1181, 0.1756, 0.1181, 0.1756, 0.1187, 0.1756, 0.1065, 0.1745, 0.1802, 0.1725, 0.1802, 0.1725, 0.1065, 0.1745, 0.1065, 0.1745, 0.1802, 0.1725, 0.1802, 0.1725, 0.1065, 0.1745, 0.1065, 0.1745, 0.1181, 0.1756, 0.1181, 0.1756, 0.1065, 0.1745, 0.1187, 0.1756, 0.15, 0.1741, 0.15, 0.1741, 0.1187, 0.1756, 0.1645, 0.174, 0.15, 0.1741, 0.15, 0.1741, 0.1645, 0.174, 0.1802, 0.1725, 0.1065, 0.1745, 0.1065, 0.1745, 0.1802, 0.1725, 0.15, 0.1741, 0.1645, 0.174, 0.1645, 0.174, 0.15, 0.1741, 0.137, 0.1968, 0.07692, 0.1944, 0.07692, 0.1944, 0.137, 0.1968, 0.2487, 0.1957, 0.2113, 0.1988, 0.2113, 0.1988, 0.2487, 0.1957, 0.03849, 0.1939, 5.376e-05, 0.1934, 5.376e-05, 0.1934, 0.03849, 0.1939, 0.2113, 0.1988, 0.137, 0.1968, 0.137, 0.1968, 0.2113, 0.1988, 0.1184, 0.1756, 0.03849, 0.1939, 5.376e-05, 0.1934, 0.1181, 0.1756, 0.1187, 0.1756, 0.15, 0.1741, 0.137, 0.1968, 0.07692, 0.1944, 0.1645, 0.174, 0.2113, 0.1988, 0.137, 0.1968, 0.15, 0.1741, 0.2862, 0.1925, 0.2487, 0.1957, 0.2487, 0.1957, 0.2862, 0.1925, 0.2052, 0.5626, 0.187, 0.556, 0.1892, 0.5415, 0.2103, 0.5493, 0.2087, 0.3666, 0.2134, 0.3342, 0.2467, 0.3387, 0.2398, 0.3731, 0.2709, 0.3796, 0.2467, 0.4443, 0.2186, 0.4378, 0.2398, 0.3731, 0.2103, 0.5493, 0.1892, 0.5415, 0.1914, 0.5269, 0.2154, 0.5359, 0.2304, 0.497, 0.2154, 0.5359, 0.1914, 0.5269, 0.2085, 0.4888, 0.2891, 0.2283, 0.2891, 0.3068, 0.2536, 0.3043, 0.2529, 0.2311, 0.2891, 0.2283, 0.2529, 0.2311, 0.2487, 0.1957, 0.2862, 0.1925, 0.2304, 0.497, 0.2085, 0.4888, 0.2186, 0.4378, 0.2467, 0.4443, 0.28, 0.3432, 0.2467, 0.3387, 0.2536, 0.3043, 0.2891, 0.3068, 0.1853, 0.5631, 0.1737, 0.558, 0.187, 0.556, 0.2052, 0.5626, 0.0, 0.0, 0.0, 0.0, 0.0, 0.0, 0.0, 0.0, 0.0, 0.0, 0.0, 0.0, 0.0, 0.0, 0.0, 0.0, 0.0, 0.0, 0.0, 0.0, 0.0, 0.0, 0.0, 0.0, 0.0, 0.0, 0.0, 0.0, 0.0, 0.0, 0.0, 0.0, 0.1666, 0.174, 0.2487, 0.1957, 0.2113, 0.1988, 0.1645, 0.174, 0.1802, 0.1725, 0.2862, 0.1925, 0.2487, 0.1957, 0.1666, 0.174, 0.15, 0.1741, 0.1645, 0.174, 0.1645, 0.174, 0.15, 0.1741, 0.1666, 0.174, 0.1802, 0.1725, 0.1802, 0.1725, 0.1666, 0.174, 0.1802, 0.1725, 0.1065, 0.1745, 0.1065, 0.1745, 0.1802, 0.1725, 0.1187, 0.1756, 0.15, 0.1741, 0.15, 0.1741, 0.1187, 0.1756, 0.1181, 0.1756, 0.1187, 0.1756, 0.1187, 0.1756, 0.1181, 0.1756, 0.1645, 0.174, 0.1666, 0.174, 0.1666, 0.174, 0.1645, 0.174, 0.1065, 0.1745, 0.1181, 0.1756, 0.1181, 0.1756, 0.1065, 0.1745, 0.1065, 0.1745, 0.1181, 0.1756, 0.1181, 0.1756, 0.1065, 0.1745, 0.1645, 0.174, 0.1666, 0.174, 0.1666, 0.174, 0.1645, 0.174, 0.1181, 0.1756, 0.1187, 0.1756, 0.1187, 0.1756, 0.1181, 0.1756, 0.1187, 0.1756, 0.15, 0.1741, 0.15, 0.1741, 0.1187, 0.1756, 0.1802, 0.1725, 0.1065, 0.1745, 0.1065, 0.1745, 0.1802, 0.1725, 0.1666, 0.174, 0.1802, 0.1725, 0.1802, 0.1725, 0.1666, 0.174, 0.15, 0.1741, 0.1645, 0.174, 0.1645, 0.174, 0.15, 0.1741, 0.1802, 0.1725, 0.1666, 0.174, 0.1802, 0.1725, 0.1802, 0.1725, 0.1802, 0.1725, 0.1666, 0.174, 0.1666, 0.174, 0.1802, 0.1725, 0.1187, 0.1756, 0.07692, 0.1944, 0.03849, 0.1939, 0.1184, 0.1756, 0.07692, 0.1944, 0.03849, 0.1939, 0.03849, 0.1939, 0.07692, 0.1944, 0.05496, 0.5658, 0.05032, 0.5465, 0.07193, 0.5418, 0.07573, 0.5621, 0.02561, 0.3739, 0.05578, 0.3701, 0.05927, 0.4232, 0.03329, 0.4246, 0.003507, 0.2679, 5.376e-05, 0.1934, 0.03849, 0.1939, 0.04024, 0.2628, 0.01965, 0.3482, 0.01369, 0.3224, 0.04894, 0.3167, 0.05236, 0.3434, 0.1024, 0.5585, 0.08862, 0.562, 0.07573, 0.5621, 0.0965, 0.5584, 0.05032, 0.5465, 0.04568, 0.5272, 0.06813, 0.5215, 0.07193, 0.5418, 0.003507, 0.2679, 0.04024, 0.2628, 0.04894, 0.3167, 0.01369, 0.3224, 0.03566, 0.4785, 0.03329, 0.4246, 0.05927, 0.4232, 0.05524, 0.4748, 0.01965, 0.3482, 0.05236, 0.3434, 0.05578, 0.3701, 0.02561, 0.3739, 0.03566, 0.4785, 0.05524, 0.4748, 0.06813, 0.5215, 0.04568, 0.5272, 0.0, 0.0, 0.0, 0.0, 0.0, 0.0, 0.0, 0.0, 0.0, 0.0, 0.0, 0.0, 0.0, 0.0, 0.0, 0.0, 0.0, 0.0, 0.0, 0.0, 0.0, 0.0, 0.0, 0.0, 0.0, 0.0, 0.0, 0.0, 0.0, 0.0, 0.0, 0.0, 0.1187, 0.1756, 0.1183, 0.1756, 0.1181, 0.1756, 0.1187, 0.1756, 0.1181, 0.1756, 0.1181, 0.1756, 0.1181, 0.1756, 0.1183, 0.1756, 0.1187, 0.1756, 0.1184, 0.1756, 0.1184, 0.1756, 0.1187, 0.1756, 0.15, 0.1741, 0.1187, 0.1756, 0.1187, 0.1756, 0.15, 0.1741, 0.1666, 0.174, 0.1802, 0.1725, 0.1802, 0.1725, 0.1666, 0.174, 0.15, 0.1741, 0.1645, 0.174, 0.1645, 0.174, 0.15, 0.1741, 0.1187, 0.1756, 0.15, 0.1741, 0.15, 0.1741, 0.1187, 0.1756, 0.1645, 0.174, 0.1666, 0.174, 0.1666, 0.174, 0.1645, 0.174, 0.1645, 0.174, 0.1666, 0.174, 0.1666, 0.174, 0.1645, 0.174, 0.1187, 0.1756, 0.15, 0.1741, 0.15, 0.1741, 0.1187, 0.1756, 0.15, 0.1741, 0.1645, 0.174, 0.1645, 0.174, 0.15, 0.1741, 0.1181, 0.1756, 0.1181, 0.1756, 0.1183, 0.1756, 0.1184, 0.1756, 0.1187, 0.1756, 0.1184, 0.1756, 0.1183, 0.1756, 0.1187, 0.1756, 0.1802, 0.1725, 0.1666, 0.174, 0.1666, 0.174, 0.1802, 0.1725, 0.1184, 0.1756, 0.1181, 0.1756, 0.1181, 0.1756, 0.1184, 0.1756, 0.1645, 0.174, 0.1666, 0.174, 0.1666, 0.174, 0.1645, 0.174, 0.1802, 0.1725, 0.1666, 0.174, 0.1666, 0.174, 0.1802, 0.1725, 0.1666, 0.174, 0.1645, 0.174, 0.1645, 0.174, 0.1666, 0.174, 0.1181, 0.1756, 0.1183, 0.1756, 0.1183, 0.1756, 0.1181, 0.1756, 0.1183, 0.1756, 0.1187, 0.1756, 0.1187, 0.1756, 0.1183, 0.1756])
_uv.active_render = True
_uv = me_plane_005.uv_layers.new(name='UVMap')
_uv.uv.foreach_set('vector', [0.5106, -0.4053, 0.5105, -0.4055, 0.5105, -0.4055, 0.5106, -0.4053, 0.0, 0.0, 0.0, 0.0, 0.0, 0.0, 0.0, 0.0, 0.5104, -0.4047, 0.51, -0.4046, 0.51, -0.4046, 0.5104, -0.4047, 0.5104, -0.4047, 0.51, -0.4046, 0.51, -0.4046, 0.5104, -0.4047, 0.5106, -0.4053, 0.5104, -0.4048, 0.5104, -0.4048, 0.5106, -0.4053, 0.51, -0.4046, 0.51, -0.4056, 0.51, -0.4056, 0.51, -0.4046, 0.5105, -0.4055, 0.5105, -0.4055, 0.5105, -0.4055, 0.5105, -0.4055, 0.51, -0.4046, 0.51, -0.4056, 0.51, -0.4056, 0.51, -0.4046, 0.5106, -0.4053, 0.5104, -0.4048, 0.5104, -0.4048, 0.5106, -0.4053, 0.5105, -0.4055, 0.5106, -0.4053, 0.5106, -0.4053, 0.5105, -0.4055, 0.0, 0.0, 0.0, 0.0, 0.0, 0.0, 0.0, 0.0, 0.0, 0.0, 0.0, 0.0, 0.0, 0.0, 0.0, 0.0, 0.5104, -0.4048, 0.5104, -0.4047, 0.5104, -0.4047, 0.5104, -0.4048, 0.51, -0.4056, 0.5105, -0.4055, 0.5105, -0.4055, 0.51, -0.4056, 0.5106, -0.4053, 0.5104, -0.4048, 0.5104, -0.4048, 0.5106, -0.4053, 0.5105, -0.4055, 0.5106, -0.4053, 0.5106, -0.4053, 0.5105, -0.4055, 0.5105, -0.4055, 0.5105, -0.4055, 0.5105, -0.4055, 0.5105, -0.4055, 0.51, -0.4056, 0.5105, -0.4055, 0.5105, -0.4055, 0.51, -0.4056, 0.5104, -0.4048, 0.5104, -0.4047, 0.5104, -0.4047, 0.5104, -0.4048, 0.5106, -0.4053, 0.5104, -0.4048, 0.5104, -0.4048, 0.5106, -0.4053, 0.5105, -0.4055, 0.5106, -0.4053, 0.5106, -0.4053, 0.5105, -0.4055, 0.51, -0.4046, 0.51, -0.4056, 0.51, -0.4056, 0.51, -0.4046, 0.51, -0.4056, 0.5105, -0.4055, 0.5105, -0.4055, 0.51, -0.4056, 0.5104, -0.4047, 0.51, -0.4046, 0.51, -0.4046, 0.5104, -0.4047, 0.5104, -0.4047, 0.51, -0.4046, 0.51, -0.4046, 0.5104, -0.4047, 0.51, -0.4046, 0.51, -0.4056, 0.51, -0.4056, 0.51, -0.4046, 0.51, -0.4046, 0.51, -0.4056, 0.51, -0.4056, 0.51, -0.4046, 0.5104, -0.4048, 0.5104, -0.4047, 0.5104, -0.4047, 0.5104, -0.4048, 0.5104, -0.4048, 0.5104, -0.4047, 0.5104, -0.4047, 0.5104, -0.4048, 0.5105, -0.4055, 0.5105, -0.4055, 0.5105, -0.4055, 0.5105, -0.4055, 0.5105, -0.4055, 0.5105, -0.4055, 0.5105, -0.4055, 0.5105, -0.4055, 0.51, -0.4056, 0.5105, -0.4055, 0.5105, -0.4055, 0.51, -0.4056, 0.51, -0.4056, 0.5105, -0.4055, 0.5105, -0.4055, 0.51, -0.4056, 0.5104, -0.4048, 0.5104, -0.4047, 0.5104, -0.4047, 0.5104, -0.4048, 0.5105, -0.4055, 0.5106, -0.4053, 0.5106, -0.4053, 0.5105, -0.4055, 0.5105, -0.4055, 0.5106, -0.4053, 0.5106, -0.4053, 0.5105, -0.4055, 0.5105, -0.4055, 0.5105, -0.4055, 0.5105, -0.4055, 0.5105, -0.4055, 0.5104, -0.4047, 0.51, -0.4046, 0.51, -0.4046, 0.5104, -0.4047, 0.5105, -0.4055, 0.5105, -0.4055, 0.5105, -0.4055, 0.5105, -0.4055, 0.51, -0.4046, 0.51, -0.4056, 0.51, -0.4056, 0.51, -0.4046, 0.5106, -0.4053, 0.5104, -0.4048, 0.5104, -0.4048, 0.5106, -0.4053, 0.5106, -0.4053, 0.5104, -0.4048, 0.5104, -0.4048, 0.5106, -0.4053, 0.5105, -0.4055, 0.5106, -0.4053, 0.5106, -0.4053, 0.5105, -0.4055, 0.51, -0.4056, 0.5105, -0.4055, 0.5105, -0.4055, 0.51, -0.4056, 0.5104, -0.4047, 0.51, -0.4046, 0.51, -0.4046, 0.5104, -0.4047, 0.5106, -0.4053, 0.5104, -0.4048, 0.5104, -0.4048, 0.5106, -0.4053, 0.51, -0.4046, 0.51, -0.4056, 0.51, -0.4056, 0.51, -0.4046, 0.5104, -0.4047, 0.51, -0.4046, 0.51, -0.4046, 0.5104, -0.4047, 0.51, -0.4056, 0.5105, -0.4055, 0.5105, -0.4055, 0.51, -0.4056, 0.5105, -0.4055, 0.5105, -0.4055, 0.5105, -0.4055, 0.5105, -0.4055, 0.5105, -0.4055, 0.5106, -0.4053, 0.5106, -0.4053, 0.5105, -0.4055, 0.5104, -0.4048, 0.5104, -0.4047, 0.5104, -0.4047, 0.5104, -0.4048, 0.5104, -0.4048, 0.5104, -0.4047, 0.5104, -0.4047, 0.5104, -0.4048, 0.5104, -0.4048, 0.5104, -0.4047, 0.5104, -0.4047, 0.5104, -0.4048, 0.5105, -0.4055, 0.5106, -0.4053, 0.5106, -0.4053, 0.5105, -0.4055, 0.5105, -0.4055, 0.5105, -0.4055, 0.5105, -0.4055, 0.5105, -0.4055, 0.5105, -0.4055, 0.5106, -0.4053, 0.5106, -0.4053, 0.5105, -0.4055, 0.5105, -0.4055, 0.5106, -0.4053, 0.5106, -0.4053, 0.5105, -0.4055, 0.5105, -0.4055, 0.5105, -0.4055, 0.5105, -0.4055, 0.5105, -0.4055, 0.5106, -0.4053, 0.5104, -0.4048, 0.5104, -0.4048, 0.5106, -0.4053, 0.51, -0.4056, 0.5105, -0.4055, 0.5105, -0.4055, 0.51, -0.4056, 0.51, -0.4056, 0.5105, -0.4055, 0.5105, -0.4055, 0.51, -0.4056, 0.5106, -0.4053, 0.5104, -0.4048, 0.5104, -0.4048, 0.5106, -0.4053, 0.5104, -0.4048, 0.5104, -0.4047, 0.5104, -0.4047, 0.5104, -0.4048, 0.5104, -0.4047, 0.51, -0.4046, 0.51, -0.4046, 0.5104, -0.4047, 0.51, -0.4046, 0.51, -0.4056, 0.51, -0.4056, 0.51, -0.4046, 0.5105, -0.4055, 0.5105, -0.4055, 0.5105, -0.4055, 0.5105, -0.4055, 0.51, -0.4046, 0.51, -0.4056, 0.51, -0.4056, 0.51, -0.4046, 0.51, -0.4046, 0.51, -0.4056, 0.51, -0.4056, 0.51, -0.4046, 0.5106, -0.4053, 0.5104, -0.4048, 0.5104, -0.4048, 0.5106, -0.4053, 0.5104, -0.4047, 0.51, -0.4046, 0.51, -0.4046, 0.5104, -0.4047, 0.51, -0.4056, 0.5105, -0.4055, 0.5105, -0.4055, 0.51, -0.4056, 0.5106, -0.4053, 0.5104, -0.4048, 0.5104, -0.4048, 0.5106, -0.4053, 0.5104, -0.4048, 0.5104, -0.4047, 0.5104, -0.4047, 0.5104, -0.4048, 0.5104, -0.4048, 0.5104, -0.4047, 0.5104, -0.4047, 0.5104, -0.4048, 0.5104, -0.4048, 0.5104, -0.4047, 0.5104, -0.4047, 0.5104, -0.4048, 0.51, -0.4046, 0.51, -0.4056, 0.51, -0.4056, 0.51, -0.4046, 0.5105, -0.4055, 0.5105, -0.4055, 0.5105, -0.4055, 0.5105, -0.4055, 0.5104, -0.4047, 0.51, -0.4046, 0.51, -0.4046, 0.5104, -0.4047, 0.5104, -0.4047, 0.51, -0.4046, 0.51, -0.4046, 0.5104, -0.4047, 0.5105, -0.4055, 0.5105, -0.4055, 0.5105, -0.4055, 0.5105, -0.4055, 0.5106, -0.4053, 0.5106, -0.4053, 0.5106, -0.4053, 0.5106, -0.4053, 0.51, -0.4056, 0.5105, -0.4055, 0.5105, -0.4055, 0.51, -0.4056, 0.51, -0.4056, 0.5105, -0.4055, 0.5105, -0.4055, 0.5106, -0.4053, 0.5104, -0.4048, 0.5104, -0.4047, 0.51, -0.4046, 0.5104, -0.4048, 0.5104, -0.4047, 0.5104, -0.4047, 0.5104, -0.4048, 0.5104, -0.4047, 0.51, -0.4046, 0.51, -0.4046, 0.5104, -0.4047, 0.5106, -0.4053, 0.5106, -0.4053, 0.5106, -0.4053, 0.5106, -0.4053, 0.51, -0.4046, 0.51, -0.4056, 0.51, -0.4056, 0.51, -0.4046, 0.5106, -0.4053, 0.5104, -0.4048, 0.5104, -0.4048, 0.5106, -0.4053, 0.51, -0.4046, 0.51, -0.4056, 0.51, -0.4056, 0.51, -0.4046, 0.51, -0.4056, 0.51, -0.4056, 0.51, -0.4056, 0.51, -0.4056, 0.5105, -0.4055, 0.5106, -0.4053, 0.5106, -0.4053, 0.5105, -0.4055, 0.51, -0.4056, 0.51, -0.4056, 0.51, -0.4056, 0.51, -0.4056, 0.5105, -0.4055, 0.51, -0.4056, 0.51, -0.4056, 0.5105, -0.4055, 0.5105, -0.4055, 0.5106, -0.4053, 0.5106, -0.4053, 0.5105, -0.4055, 0.51, -0.4056, 0.5105, -0.4055, 0.5105, -0.4055, 0.51, -0.4056, 0.5105, -0.4055, 0.5105, -0.4055, 0.5105, -0.4055, 0.5105, -0.4055, 0.5105, -0.4055, 0.5105, -0.4055, 0.5105, -0.4055, 0.5105, -0.4055, 0.5105, -0.4055, 0.5106, -0.4053, 0.5106, -0.4053, 0.5105, -0.4055, 0.51, -0.4056, 0.5105, -0.4055, 0.5105, -0.4055, 0.51, -0.4056, 0.51, -0.4056, 0.5105, -0.4055, 0.5105, -0.4055, 0.51, -0.4056, 0.5105, -0.4055, 0.5105, -0.4055, 0.5105, -0.4055, 0.5105, -0.4055, 0.5104, -0.4047, 0.51, -0.4046, 0.51, -0.4046, 0.5104, -0.4047, 0.5106, -0.4053, 0.5104, -0.4048, 0.5104, -0.4048, 0.5106, -0.4053, 0.5105, -0.4055, 0.5106, -0.4053, 0.5106, -0.4053, 0.5105, -0.4055, 0.0, 0.0, 0.0, 0.0, 0.0, 0.0, 0.0, 0.0, 0.0, 0.0, 0.0, 0.0, 0.0, 0.0, 0.0, 0.0, 0.0, 0.0, 0.0, 0.0, 0.0, 0.0, 0.0, 0.0, 0.0, 0.0, 0.0, 0.0, 0.0, 0.0, 0.0, 0.0, 0.0, 0.0, 0.0, 0.0, 0.0, 0.0, 0.0, 0.0, 0.0, 0.0, 0.0, 0.0, 0.0, 0.0, 0.0, 0.0, 0.0, 0.0, 0.0, 0.0, 0.0, 0.0, 0.0, 0.0, 0.0, 0.0, 0.0, 0.0, 0.0, 0.0, 0.0, 0.0, 0.0, 0.0, 0.0, 0.0, 0.0, 0.0, 0.0, 0.0, 0.0, 0.0, 0.0, 0.0, 0.0, 0.0, 0.0, 0.0, 0.0, 0.0, 0.0, 0.0, 0.0, 0.0, 0.0, 0.0, 0.0, 0.0, 0.0, 0.0, 0.0, 0.0, 0.0, 0.0, 0.0, 0.0, 0.0, 0.0, 0.0, 0.0, 0.0, 0.0, 0.0, 0.0, 0.0, 0.0, 0.0, 0.0, 0.0, 0.0, 0.0, 0.0, 0.0, 0.0, 0.0, 0.0, 0.5276, -0.3182, 0.5454, -0.3191, 0.545, -0.2776, 0.5274, -0.2788, 0.5606, -0.3185, 0.5495, -0.4842, 0.5529, -0.5219, 0.5625, -0.2544, 0.524, -0.4066, 0.5178, -0.406, 0.5147, -0.4109, 0.5183, -0.4152, 0.5152, -0.3932, 0.5207, -0.3953, 0.5251, -0.3912, 0.5174, -0.3885, 0.5276, -0.3182, 0.5285, -0.3609, 0.5472, -0.3632, 0.5454, -0.3191, 0.5225, -0.5124, 0.5352, -0.5203, 0.5395, -0.5439, 0.5246, -0.5434, 0.5113, -0.4013, 0.5129, -0.4021, 0.5163, -0.3995, 0.513, -0.3979, 0.5134, -0.4053, 0.5117, -0.405, 0.5114, -0.4069, 0.512, -0.4076, 0.514, -0.4167, 0.5183, -0.4152, 0.5147, -0.4109, 0.5122, -0.4117, 0.5246, -0.2654, 0.5274, -0.2788, 0.545, -0.2776, 0.5394, -0.2644, 0.5205, -0.3061, 0.5098, -0.2912, 0.5098, -0.2528, 0.5218, -0.252, 0.524, -0.4066, 0.5207, -0.3953, 0.5163, -0.3995, 0.5178, -0.406, 0.5296, -0.486, 0.5495, -0.4842, 0.5453, -0.4455, 0.5275, -0.4496, 0.558, -0.2471, 0.5394, -0.2644, 0.545, -0.2776, 0.5625, -0.2544, 0.5109, -0.4079, 0.512, -0.4076, 0.5114, -0.4069, 0.5106, -0.4072, 0.5683, -0.55, 0.5755, -0.5435, 0.5529, -0.5219, 0.5462, -0.5329, 0.5109, -0.4079, 0.5122, -0.4117, 0.5147, -0.4109, 0.512, -0.4076, 0.5296, -0.486, 0.5313, -0.5211, 0.5529, -0.5219, 0.5495, -0.4842, 0.5134, -0.4053, 0.512, -0.4076, 0.5147, -0.4109, 0.5178, -0.406, 0.5134, -0.4053, 0.5178, -0.406, 0.5163, -0.3995, 0.5129, -0.4021, 0.5134, -0.4053, 0.5129, -0.4021, 0.511, -0.4038, 0.5117, -0.405, 0.5534, -0.2397, 0.5339, -0.2513, 0.5394, -0.2644, 0.558, -0.2471, 0.528, -0.5322, 0.5462, -0.5329, 0.5529, -0.5219, 0.5313, -0.5211, 0.5301, -0.4072, 0.5219, -0.4195, 0.5219, -0.4195, 0.5301, -0.4072, 0.5219, -0.4195, 0.5453, -0.4455, 0.5453, -0.4455, 0.5219, -0.4195, 0.5454, -0.3191, 0.5472, -0.3632, 0.5472, -0.3632, 0.5454, -0.3191, 0.5454, -0.3191, 0.5606, -0.3185, 0.5625, -0.2544, 0.545, -0.2776, 0.5158, -0.4217, 0.5275, -0.4496, 0.5453, -0.4455, 0.5219, -0.4195, 0.5459, -0.4882, 0.5313, -0.321, 0.5339, -0.2513, 0.5611, -0.5565, 0.5453, -0.4455, 0.5495, -0.4842, 0.5495, -0.4842, 0.5453, -0.4455, 0.5472, -0.3632, 0.5251, -0.3912, 0.5251, -0.3912, 0.5472, -0.3632, 0.5495, -0.4842, 0.5606, -0.3185, 0.5606, -0.3185, 0.5495, -0.4842, 0.5251, -0.3912, 0.5301, -0.4072, 0.5301, -0.4072, 0.5251, -0.3912, 0.5352, -0.5203, 0.5459, -0.4882, 0.5611, -0.5565, 0.5395, -0.5439, 0.5611, -0.5565, 0.5683, -0.55, 0.5462, -0.5329, 0.5395, -0.5439, 0.5158, -0.4217, 0.514, -0.4167, 0.5098, -0.4182, 0.5098, -0.4238, 0.5152, -0.3932, 0.513, -0.3979, 0.5163, -0.3995, 0.5207, -0.3953, 0.5113, -0.4013, 0.5104, -0.4034, 0.511, -0.4038, 0.5129, -0.4021, 0.5301, -0.4072, 0.5251, -0.3912, 0.5207, -0.3953, 0.524, -0.4066, 0.5301, -0.4072, 0.524, -0.4066, 0.5183, -0.4152, 0.5219, -0.4195, 0.5174, -0.3885, 0.5251, -0.3912, 0.5472, -0.3632, 0.5285, -0.3609, 0.5606, -0.3185, 0.5454, -0.3191, 0.5454, -0.3191, 0.5606, -0.3185, 0.5218, -0.252, 0.5246, -0.2654, 0.5394, -0.2644, 0.5339, -0.2513, 0.5246, -0.5434, 0.5395, -0.5439, 0.5462, -0.5329, 0.528, -0.5322, 0.5106, -0.4053, 0.5104, -0.4048, 0.5104, -0.4048, 0.5106, -0.4053, 0.5106, -0.4053, 0.5104, -0.4048, 0.5104, -0.4048, 0.5106, -0.4053, 0.51, -0.4056, 0.5105, -0.4055, 0.5105, -0.4055, 0.51, -0.4056, 0.51, -0.4056, 0.5105, -0.4055, 0.5105, -0.4055, 0.51, -0.4056, 0.5105, -0.4055, 0.5106, -0.4053, 0.5106, -0.4053, 0.5105, -0.4055, 0.5105, -0.4055, 0.5106, -0.4053, 0.5106, -0.4053, 0.5105, -0.4055, 0.5105, -0.4055, 0.5105, -0.4055, 0.5105, -0.4055, 0.5105, -0.4055, 0.5105, -0.4055, 0.5105, -0.4055, 0.5105, -0.4055, 0.5105, -0.4055, 0.5104, -0.4047, 0.51, -0.4046, 0.51, -0.4046, 0.5104, -0.4047, 0.5104, -0.4047, 0.51, -0.4046, 0.51, -0.4046, 0.5104, -0.4047, 0.5104, -0.4048, 0.5104, -0.4047, 0.5104, -0.4047, 0.5104, -0.4048, 0.5104, -0.4048, 0.5104, -0.4047, 0.5104, -0.4047, 0.5104, -0.4048, 0.51, -0.4046, 0.51, -0.4056, 0.51, -0.4056, 0.51, -0.4046, 0.51, -0.4046, 0.51, -0.4056, 0.51, -0.4056, 0.51, -0.4046, 0.51, -0.4046, 0.5104, -0.4047, 0.5104, -0.4047, 0.51, -0.4046, 0.5104, -0.4048, 0.5106, -0.4053, 0.5106, -0.4053, 0.5104, -0.4048, 0.5105, -0.4055, 0.5106, -0.4053, 0.5106, -0.4053, 0.5105, -0.4055, 0.51, -0.4056, 0.51, -0.4046, 0.51, -0.4046, 0.51, -0.4056, 0.5106, -0.4053, 0.5105, -0.4055, 0.5105, -0.4055, 0.5106, -0.4053, 0.5117, -0.405, 0.511, -0.4038, 0.511, -0.4038, 0.5117, -0.405, 0.5106, -0.4072, 0.5114, -0.4069, 0.5114, -0.4069, 0.5106, -0.4072, 0.5104, -0.4034, 0.5098, -0.403, 0.5098, -0.403, 0.5104, -0.4034, 0.5114, -0.4069, 0.5117, -0.405, 0.5117, -0.405, 0.5114, -0.4069, 0.5104, -0.4048, 0.5104, -0.4034, 0.5098, -0.403, 0.5104, -0.4047, 0.5104, -0.4048, 0.5106, -0.4053, 0.5117, -0.405, 0.511, -0.4038, 0.5105, -0.4055, 0.5114, -0.4069, 0.5117, -0.405, 0.5106, -0.4053, 0.5098, -0.4074, 0.5106, -0.4072, 0.5106, -0.4072, 0.5098, -0.4074, 0.5098, -0.5428, 0.5246, -0.5434, 0.528, -0.5322, 0.5098, -0.5316, 0.5219, -0.4195, 0.5183, -0.4152, 0.514, -0.4167, 0.5158, -0.4217, 0.5098, -0.4238, 0.5098, -0.4537, 0.5275, -0.4496, 0.5158, -0.4217, 0.5098, -0.5316, 0.528, -0.5322, 0.5313, -0.5211, 0.5098, -0.5204, 0.5098, -0.4878, 0.5098, -0.5204, 0.5313, -0.5211, 0.5296, -0.486, 0.5098, -0.4082, 0.5098, -0.4125, 0.5122, -0.4117, 0.5109, -0.4079, 0.5098, -0.4082, 0.5109, -0.4079, 0.5106, -0.4072, 0.5098, -0.4074, 0.5098, -0.4878, 0.5296, -0.486, 0.5275, -0.4496, 0.5098, -0.4537, 0.5098, -0.4182, 0.514, -0.4167, 0.5122, -0.4117, 0.5098, -0.4125, 0.5098, -0.5045, 0.5225, -0.5124, 0.5246, -0.5434, 0.5098, -0.5428, 0.0, 0.0, 0.0, 0.0, 0.0, 0.0, 0.0, 0.0, 0.0, 0.0, 0.0, 0.0, 0.0, 0.0, 0.0, 0.0, 0.0, 0.0, 0.0, 0.0, 0.0, 0.0, 0.0, 0.0, 0.0, 0.0, 0.0, 0.0, 0.0, 0.0, 0.0, 0.0, 0.5105, -0.4055, 0.5106, -0.4072, 0.5114, -0.4069, 0.5105, -0.4055, 0.51, -0.4056, 0.5098, -0.4074, 0.5106, -0.4072, 0.5105, -0.4055, 0.5106, -0.4053, 0.5105, -0.4055, 0.5105, -0.4055, 0.5106, -0.4053, 0.5105, -0.4055, 0.51, -0.4056, 0.51, -0.4056, 0.5105, -0.4055, 0.51, -0.4056, 0.51, -0.4046, 0.51, -0.4046, 0.51, -0.4056, 0.5104, -0.4048, 0.5106, -0.4053, 0.5106, -0.4053, 0.5104, -0.4048, 0.5104, -0.4047, 0.5104, -0.4048, 0.5104, -0.4048, 0.5104, -0.4047, 0.5105, -0.4055, 0.5105, -0.4055, 0.5105, -0.4055, 0.5105, -0.4055, 0.51, -0.4046, 0.5104, -0.4047, 0.5104, -0.4047, 0.51, -0.4046, 0.51, -0.4046, 0.5104, -0.4047, 0.5104, -0.4047, 0.51, -0.4046, 0.5105, -0.4055, 0.5105, -0.4055, 0.5105, -0.4055, 0.5105, -0.4055, 0.5104, -0.4047, 0.5104, -0.4048, 0.5104, -0.4048, 0.5104, -0.4047, 0.5104, -0.4048, 0.5106, -0.4053, 0.5106, -0.4053, 0.5104, -0.4048, 0.51, -0.4056, 0.51, -0.4046, 0.51, -0.4046, 0.51, -0.4056, 0.5105, -0.4055, 0.51, -0.4056, 0.51, -0.4056, 0.5105, -0.4055, 0.5106, -0.4053, 0.5105, -0.4055, 0.5105, -0.4055, 0.5106, -0.4053, 0.51, -0.4056, 0.5105, -0.4055, 0.51, -0.4056, 0.51, -0.4056, 0.51, -0.4056, 0.5105, -0.4055, 0.5105, -0.4055, 0.51, -0.4056, 0.5104, -0.4048, 0.511, -0.4038, 0.5104, -0.4034, 0.5104, -0.4048, 0.511, -0.4038, 0.5104, -0.4034, 0.5104, -0.4034, 0.511, -0.4038, 0.5098, -0.2528, 0.5098, -0.2664, 0.5246, -0.2654, 0.5218, -0.252, 0.5098, -0.3857, 0.5174, -0.3885, 0.5285, -0.3609, 0.5098, -0.3586, 0.5098, -0.4005, 0.5098, -0.403, 0.5104, -0.4034, 0.5113, -0.4013, 0.5098, -0.391, 0.5098, -0.3963, 0.513, -0.3979, 0.5152, -0.3932, 0.5313, -0.321, 0.5205, -0.3061, 0.5218, -0.252, 0.5339, -0.2513, 0.5098, -0.2664, 0.5098, -0.28, 0.5274, -0.2788, 0.5246, -0.2654, 0.5098, -0.4005, 0.5113, -0.4013, 0.513, -0.3979, 0.5098, -0.3963, 0.5098, -0.3174, 0.5098, -0.3586, 0.5285, -0.3609, 0.5276, -0.3182, 0.5098, -0.391, 0.5152, -0.3932, 0.5174, -0.3885, 0.5098, -0.3857, 0.5098, -0.3174, 0.5276, -0.3182, 0.5274, -0.2788, 0.5098, -0.28, 0.0, 0.0, 0.0, 0.0, 0.0, 0.0, 0.0, 0.0, 0.0, 0.0, 0.0, 0.0, 0.0, 0.0, 0.0, 0.0, 0.0, 0.0, 0.0, 0.0, 0.0, 0.0, 0.0, 0.0, 0.0, 0.0, 0.0, 0.0, 0.0, 0.0, 0.0, 0.0, 0.5104, -0.4048, 0.5104, -0.4048, 0.5104, -0.4047, 0.5104, -0.4048, 0.5104, -0.4047, 0.5104, -0.4047, 0.5104, -0.4047, 0.5104, -0.4048, 0.5104, -0.4048, 0.5104, -0.4048, 0.5104, -0.4048, 0.5104, -0.4048, 0.5106, -0.4053, 0.5104, -0.4048, 0.5104, -0.4048, 0.5106, -0.4053, 0.5105, -0.4055, 0.51, -0.4056, 0.51, -0.4056, 0.5105, -0.4055, 0.5106, -0.4053, 0.5105, -0.4055, 0.5105, -0.4055, 0.5106, -0.4053, 0.5104, -0.4048, 0.5106, -0.4053, 0.5106, -0.4053, 0.5104, -0.4048, 0.5105, -0.4055, 0.5105, -0.4055, 0.5105, -0.4055, 0.5105, -0.4055, 0.5105, -0.4055, 0.5105, -0.4055, 0.5105, -0.4055, 0.5105, -0.4055, 0.5104, -0.4048, 0.5106, -0.4053, 0.5106, -0.4053, 0.5104, -0.4048, 0.5106, -0.4053, 0.5105, -0.4055, 0.5105, -0.4055, 0.5106, -0.4053, 0.5104, -0.4047, 0.5104, -0.4047, 0.5104, -0.4048, 0.5104, -0.4048, 0.5104, -0.4048, 0.5104, -0.4048, 0.5104, -0.4048, 0.5104, -0.4048, 0.51, -0.4056, 0.5105, -0.4055, 0.5105, -0.4055, 0.51, -0.4056, 0.5104, -0.4048, 0.5104, -0.4047, 0.5104, -0.4047, 0.5104, -0.4048, 0.5105, -0.4055, 0.5105, -0.4055, 0.5105, -0.4055, 0.5105, -0.4055, 0.51, -0.4056, 0.5105, -0.4055, 0.5105, -0.4055, 0.51, -0.4056, 0.5105, -0.4055, 0.5105, -0.4055, 0.5105, -0.4055, 0.5105, -0.4055, 0.5104, -0.4047, 0.5104, -0.4048, 0.5104, -0.4048, 0.5104, -0.4047, 0.5104, -0.4048, 0.5104, -0.4048, 0.5104, -0.4048, 0.5104, -0.4048])
me_plane_005.materials.append(mat_material_003)
me_plane_005.use_remesh_preserve_volume = False
me_plane_005.use_remesh_preserve_attributes = False
me_plane_005.use_mirror_x = True
me_plane_005.use_paint_bone_selection = False
me_plane_005.use_paint_mask = True
me_plane_005.update()
arm_armature_002 = bpy.data.armatures.new('Armature.002')  # bones are not reproduced

# ---- objects
ob_camera = bpy.data.objects.new('Camera', cam_camera)
ob_armature = bpy.data.objects.new('Armature', arm_armature_002)
ob_arm = bpy.data.objects.new('arm', me_plane_000)
ob_fighter = bpy.data.objects.new('fighter', me_plane_005)

# ---- transforms, parenting, visibility, modifiers, constraints
ob_camera.location = (-2.658, -1.508, 2.334)
ob_camera.rotation_euler = (1.291, 1.535e-06, -0.9086)
ob_camera.lineart.crease_threshold = 0.0
ob_armature.location = (0.0003037, 0.02827, 1.484)
ob_armature.show_in_front = True
ob_armature.lineart.crease_threshold = 0.0
ob_arm.parent = ob_armature
ob_arm.matrix_parent_inverse = Matrix(((1.0, 0.0, 0.0, -0.0003037), (0.0, 1.0, 0.0, -0.02827), (0.0, 0.0, 1.0, -1.484), (0.0, 0.0, 0.0, 1.0)))
ob_arm.location = (0.0, 0.0, 0.0)
ob_arm.show_wire = True
ob_arm.show_all_edges = True
ob_arm.lineart.crease_threshold = 0.0
ob_arm.use_mesh_mirror_x = True
_vg = ob_arm.vertex_groups.new(name='shoulder.L.001')
_vg = ob_arm.vertex_groups.new(name='upper_arm_IK.L')
_vg = ob_arm.vertex_groups.new(name='arm_IK.L')
_vg = ob_arm.vertex_groups.new(name='hand.L.001')
for _i, _w in zip([1, 3, 5, 6, 7, 9, 12, 15, 40, 41, 42, 43, 44, 45, 47, 80, 81, 82, 83, 84, 85, 86, 87, 88, 89, 90, 91, 92, 93, 94, 95, 96, 97, 98, 99, 100, 101, 102, 103, 104, 105, 106, 107, 108, 109, 110, 111, 112, 113, 114, 115, 116, 117, 118, 119, 120, 121, 122, 123, 124, 125, 126, 127, 128, 129, 130, 131, 132, 133, 134, 135, 136, 137, 138, 139], [0.1507, 0.3098, 0.1906, 0.3198, 0.3415, 0.4946, 0.5441, 0.1981, 0.0887, 0.1205, 0.07458, 0.02623, 0.07875, 0.1078, 0.01217, 0.9965, 0.9919, 0.9951, 0.9901, 0.9904, 0.9905, 0.9909, 0.9948, 0.8292, 0.8642, 0.918, 0.8496, 0.9332, 0.834, 0.9552, 0.8467, 0.1422, 0.2798, 0.1697, 0.06744, 0.1737, 0.2308, 0.1754, 0.1186, 0.1879, 0.1894, 0.1848, 0.1836, 0.1871, 0.1873, 0.1864, 0.1859, 0.1753, 0.1882, 0.1958, 0.1823, 0.1833, 0.1662, 0.187, 0.1929, 0.1884, 0.2023, 0.1803, 0.179, 0.1672, 0.1808, 0.2436, 0.2186, 0.1734, 0.1768, 0.1012, 0.1379, 0.9962, 0.9962, 0.9964, 0.9961, 0.9963, 0.9961, 0.9961, 0.9963]): _vg.add([_i], _w, 'REPLACE')
_vg = ob_arm.vertex_groups.new(name='Bone.R.001')
_vg = ob_arm.vertex_groups.new(name='Bone.001.R.001')
_vg = ob_arm.vertex_groups.new(name='Bone.002.R.001')
_vg = ob_arm.vertex_groups.new(name='Bone.003.R.001')
_vg = ob_arm.vertex_groups.new(name='upper_chest.L.001')
_vg = ob_arm.vertex_groups.new(name='upper_chest')
_vg = ob_arm.vertex_groups.new(name='shoulder.R')
_vg = ob_arm.vertex_groups.new(name='upper_arm.R')
for _i, _w in zip([0, 2, 4, 8, 10, 11, 13, 14, 16, 17, 18, 19, 20, 21, 22, 23, 24, 25, 26, 27, 28, 29, 30, 31, 32, 33, 34, 35, 36, 37, 38, 39, 48, 49, 50, 51, 52, 53, 54, 55, 56, 57, 58, 59, 60, 61, 62, 63, 76, 77, 140, 141, 142, 143, 144, 145, 146, 147], [0.7936, 0.9989, 0.9955, 0.9981, 0.9953, 0.9984, 0.9987, 0.9989, 0.9998, 0.9968, 0.6311, 0.9998, 0.5428, 0.9987, 0.7121, 0.9996, 0.6176, 0.9981, 0.7205, 0.9999, 0.7871, 0.9994, 0.7569, 0.9992, 0.9936, 0.9892, 0.9951, 0.9958, 0.9955, 0.985, 0.9859, 0.996, 0.2345, 0.9433, 0.9243, 0.1839, 0.2061, 0.8569, 0.8542, 0.2364, 0.9348, 0.5058, 0.9367, 0.4964, 0.2228, 0.9225, 0.8757, 0.1978, 0.02311, 0.01374, 0.9998, 0.9997, 0.9992, 0.9985, 0.998, 0.9992, 0.9996, 0.9998]): _vg.add([_i], _w, 'REPLACE')
_vg = ob_arm.vertex_groups.new(name='lower_arm.R')
for _i, _w in zip([0, 1, 3, 5, 6, 7, 9, 12, 15, 18, 20, 22, 24, 26, 28, 30, 40, 41, 42, 43, 44, 45, 46, 47, 48, 49, 50, 51, 52, 53, 54, 55, 56, 57, 58, 59, 60, 61, 62, 63, 64, 65, 66, 67, 68, 69, 70, 71, 72, 73, 74, 75, 76, 77, 78, 79, 88, 89, 90, 91, 92, 93, 94, 95, 96, 97, 98, 99, 100, 101, 102, 103, 104, 105, 106, 107, 108, 109, 110, 111, 112, 113, 114, 115, 116, 117, 118, 119, 120, 121, 122, 123, 124, 125, 126, 127, 128, 129, 130, 131], [0.2063, 0.8278, 0.6862, 0.8092, 0.632, 0.6565, 0.4905, 0.4553, 0.8011, 0.3689, 0.4572, 0.2879, 0.3824, 0.2795, 0.2129, 0.2431, 0.91, 0.879, 0.9096, 0.9613, 0.9188, 0.8849, 0.975, 0.9688, 0.7655, 0.05667, 0.07572, 0.816, 0.7939, 0.1431, 0.1458, 0.7636, 0.06519, 0.4941, 0.06326, 0.5035, 0.7772, 0.07747, 0.1243, 0.8021, 0.9978, 0.9978, 0.9923, 0.993, 0.9928, 0.9927, 0.9987, 0.9941, 0.987, 0.9902, 0.9834, 0.9807, 0.9632, 0.9679, 0.9887, 0.9873, 0.1701, 0.1354, 0.08152, 0.1477, 0.06666, 0.1562, 0.03725, 0.1471, 0.8039, 0.6267, 0.7653, 0.8955, 0.7168, 0.6187, 0.6869, 0.7856, 0.468, 0.4287, 0.4313, 0.4712, 0.432, 0.4097, 0.4159, 0.436, 0.5634, 0.5447, 0.4816, 0.4996, 0.4746, 0.6244, 0.5949, 0.4615, 0.5169, 0.5213, 0.5478, 0.5303, 0.7409, 0.6816, 0.6247, 0.5962, 0.7127, 0.6422, 0.8251, 0.7355]): _vg.add([_i], _w, 'REPLACE')
_vg = ob_arm.vertex_groups.new(name='hand.R')
for _i, _w in zip([1, 3, 5, 6, 7, 9, 12, 15, 40, 41, 42, 43, 44, 45, 47, 80, 81, 82, 83, 84, 85, 86, 87, 88, 89, 90, 91, 92, 93, 94, 95, 96, 97, 98, 99, 100, 101, 102, 103, 104, 105, 106, 107, 108, 109, 110, 111, 112, 113, 114, 115, 116, 117, 118, 119, 120, 121, 122, 123, 124, 125, 126, 127, 128, 129, 130, 131, 132, 133, 134, 135, 136, 137, 138, 139], [0.1458, 0.3088, 0.1906, 0.3086, 0.341, 0.4911, 0.544, 0.198, 0.08843, 0.1204, 0.07092, 0.02597, 0.07817, 0.1061, 0.0121, 0.9965, 0.9918, 0.9951, 0.99, 0.9904, 0.9904, 0.9909, 0.9948, 0.8291, 0.8641, 0.9179, 0.849, 0.9332, 0.8317, 0.955, 0.8452, 0.1297, 0.2579, 0.1547, 0.05889, 0.1482, 0.1957, 0.1437, 0.09643, 0.1079, 0.1007, 0.09632, 0.1038, 0.09887, 0.09398, 0.09448, 0.09842, 0.115, 0.1259, 0.1202, 0.1091, 0.1045, 0.1178, 0.1361, 0.1122, 0.1197, 0.1373, 0.1178, 0.1118, 0.1458, 0.1488, 0.2128, 0.1752, 0.1472, 0.1353, 0.08415, 0.1086, 0.9962, 0.9962, 0.9964, 0.996, 0.9963, 0.9961, 0.9961, 0.9963]): _vg.add([_i], _w, 'REPLACE')
_vg = ob_arm.vertex_groups.new(name='shoulder.L')
_vg = ob_arm.vertex_groups.new(name='upper_arm.L')
_vg = ob_arm.vertex_groups.new(name='lower_arm.L')
_vg = ob_arm.vertex_groups.new(name='hand.L')
_vg = ob_arm.vertex_groups.new(name='elbow_IK.R')
_vg = ob_arm.vertex_groups.new(name='elbow_IK.L')
_vg = ob_arm.vertex_groups.new(name='arm_IK.R')
for _i, _w in zip([1, 6, 96, 97, 98, 99, 100, 101, 102, 103, 104, 105, 106, 107, 108, 109, 110, 111, 112, 113, 114, 115, 116, 117, 118, 119, 120, 121, 122, 123, 124, 125, 126, 127, 128, 129, 130, 131], [0.002958, 0.05943, 0.06634, 0.1153, 0.07997, 0.04118, 0.1349, 0.1856, 0.1694, 0.118, 0.424, 0.4706, 0.4724, 0.4249, 0.4691, 0.4963, 0.4896, 0.4656, 0.3217, 0.3294, 0.3981, 0.3913, 0.4209, 0.2577, 0.2689, 0.4263, 0.3633, 0.3414, 0.3343, 0.3578, 0.1133, 0.1695, 0.1625, 0.2286, 0.1401, 0.2225, 0.09078, 0.1559]): _vg.add([_i], _w, 'REPLACE')
_vg = ob_arm.vertex_groups.new(name='upper_arm_IK.R')
_m = ob_arm.modifiers.new('Mirror', 'MIRROR')
_m.use_clip = True
_m = ob_arm.modifiers.new('Armature', 'ARMATURE')
_m.object = ob_armature
ob_fighter.location = (0.0, 0.0, 0.0)
ob_fighter.show_wire = True
ob_fighter.show_all_edges = True
ob_fighter.lineart.crease_threshold = 0.0
ob_fighter.use_mesh_mirror_x = True
_m = ob_fighter.modifiers.new('Mirror', 'MIRROR')
_m.use_clip = True

# ---- collection membership
col_collection_1.objects.link(ob_camera)
col_collection_1.objects.link(ob_armature)
col_collection_1.objects.link(ob_arm)
col_collection_1.objects.link(ob_fighter)

# ---- scene / render settings (as saved in the file)
scene.camera = ob_camera
scene.frame_start = 1; scene.frame_end = 13; scene.frame_set(4)
scene.render.engine = 'CYCLES'
scene.render.resolution_percentage = 50
scene.render.dither_intensity = 0.0
scene.cycles.use_denoising = False
scene.cycles.samples = 128
scene.cycles.sampling_pattern = 'TABULATED_SOBOL'
scene.cycles.light_sampling_threshold = 0.0
scene.cycles.use_adaptive_sampling = False
scene.cycles.use_light_tree = False
scene.cycles.blur_glossy = 0.0
scene.cycles.sample_clamp_indirect = 0.0
scene.view_settings.view_transform = 'Standard'
bpy.context.view_layer.update()

# ---- added for rendering (the .blend has no usable light): sun
light_auto_sun = bpy.data.lights.new('AutoSun', 'SUN')
light_auto_sun.energy = 3.0
light_auto_sun.angle = 0.0523599
ob_auto_sun = bpy.data.objects.new('AutoSun', light_auto_sun)
scene.collection.objects.link(ob_auto_sun)
ob_auto_sun.rotation_euler = (0.872665, 0.174533, 0.523599)
bpy.context.view_layer.update()
